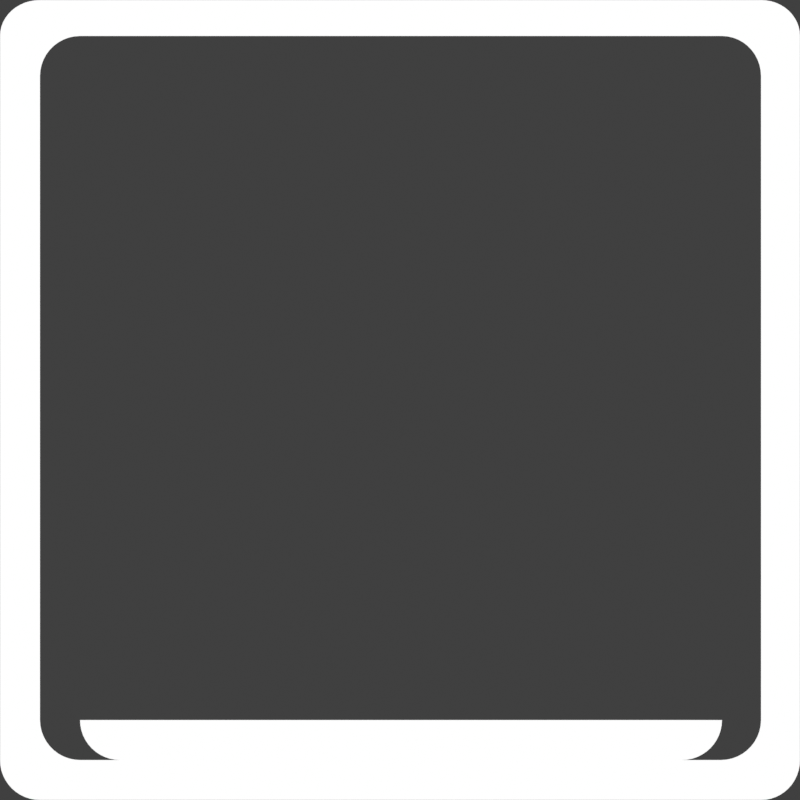 # Source: UI.blend  (saved by Blender 4.2.66; exported with 4.5.12 LTS)
import bpy
from mathutils import Matrix  # noqa: F401  (used for matrix-valued properties, if any)

bpy.ops.wm.read_factory_settings(use_empty=True)
scene = bpy.context.scene
scene.name = 'Scene'

# ---- collections
col_collection = bpy.data.collections.new('Collection'); scene.collection.children.link(col_collection)

# ---- materials (node trees are filled in below, after node groups)
mat_material_001 = bpy.data.materials.new('Material.001')

# ---- material node trees
mat_material_001.use_nodes = True; mat_material_001.node_tree.nodes.clear()
_N = mat_material_001.node_tree.nodes; _L = mat_material_001.node_tree.links
n0 = _N.new('ShaderNodeOutputMaterial'); n0.name = 'Material Output'; n0.location = (300, 300)
n1 = _N.new('ShaderNodeEmission'); n1.name = 'Emission'; n1.location = (10, 300)
_L.new(n1.outputs[0], n0.inputs[0])
n0.is_active_output = True

# ---- world
world_world = bpy.data.worlds.new('World'); scene.world = world_world
world_world.use_nodes = True; world_world.node_tree.nodes.clear()
_N = world_world.node_tree.nodes; _L = world_world.node_tree.links
n0 = _N.new('ShaderNodeOutputWorld'); n0.name = 'World Output'; n0.location = (300, 300)
n1 = _N.new('ShaderNodeBackground'); n1.name = 'Background'; n1.location = (10, 300)
n1.inputs[0].default_value = (0.05088, 0.05088, 0.05088, 1.0)
_L.new(n1.outputs[0], n0.inputs[0])
n0.is_active_output = True
world_world.color = (0.05088, 0.05088, 0.05088)
world_world.sun_shadow_jitter_overblur = 0.0

# ---- cameras
cam_camera_001 = bpy.data.cameras.new('Camera.001')
cam_camera_001.type = 'ORTHO'
cam_camera_001.ortho_scale = 2.0

# ---- meshes
me_plane = bpy.data.meshes.new('Plane')
me_plane.from_pydata([(-2.235e-08, -0.3, 0.0), (-0.1, -0.2, 0.0), (-0.1, 0.1, 0.0), (0.1, -0.2, 0.0), (0.1, 0.1, 0.0), (-0.2, -0.2, 0.0), (-0.2, 0.1, 0.0), (0.2, -0.2, 0.0), (0.2, 0.1, 0.0), (-0.1, 0.2, 0.0), (0.1, 0.2, 0.0), (-0.2, 0.2, 0.0), (0.2, 0.2, 0.0)], [], [(0, 3, 1), (3, 4, 2, 1), (1, 2, 6, 5), (4, 3, 7, 8), (4, 8, 12, 10), (6, 2, 9, 11), (2, 4, 10, 9)])
_uv = me_plane.uv_layers.new(name='UVMap')
_uv.uv.foreach_set('vector', [0.0, 0.0, 0.05, 0.955, 0.05, 0.955, 0.05, 0.955, 0.05, 1.0, 0.05, 1.0, 0.05, 0.955, 0.05, 0.955, 0.05, 1.0, 0.05, 1.0, 0.05, 0.955, 0.05, 1.0, 0.05, 0.955, 0.05, 0.955, 0.05, 1.0, 0.05, 1.0, 0.05, 1.0, 0.05, 1.0, 0.05, 1.0, 0.05, 1.0, 0.05, 1.0, 0.05, 1.0, 0.05, 1.0, 0.05, 1.0, 0.05, 1.0, 0.05, 1.0, 0.05, 1.0])
me_plane.materials.append(mat_material_001)
me_plane.update()
me_plane_001 = bpy.data.meshes.new('Plane.001')
me_plane_001.from_pydata([(-0.8, 1.0, 0.0), (0.805, 1.0, 0.0), (-1.0, -0.7, 0.0), (1.0, -0.7, 0.0), (1.0, 0.91, 0.0), (-1.0, 0.91, 0.0), (-1.0, -0.8, 0.0), (1.0, -0.8, 0.0), (-0.6, 1.0, 0.0), (-0.7, -1.0, 0.0), (-0.7, -0.8, 0.0), (-0.6, 0.91, 0.0), (-0.7, -0.9, 0.0), (0.705, -1.0, 0.0), (0.605, 1.0, 0.0), (0.705, -0.8, 0.0), (0.605, 0.91, 0.0), (0.705, -0.9, 0.0), (0.705, -0.9, 0.0), (-0.7, 1.0, 0.0), (-0.8, -0.8, 0.0), (-0.7, 0.91, 0.0), (0.705, 1.0, 0.0), (0.705, 0.91, 0.0), (-0.9, -1.0, 0.0), (-0.9, -0.7, 0.0), (-0.9, -0.8, 0.0), (0.9025, -1.0, 0.0), (0.9025, 1.0, 0.0), (0.9025, -0.7, 0.0), (0.9025, -0.8, 0.0), (-0.7001, -0.9, 0.0), (-0.7991, -0.8131, 0.0), (-0.7966, -0.8259, 0.0), (-0.7924, -0.8383, 0.0), (-0.7866, -0.85, 0.0), (-0.7793, -0.8609, 0.0), (-0.7707, -0.8707, 0.0), (-0.7609, -0.8793, 0.0), (-0.75, -0.8866, 0.0), (-0.7383, -0.8924, 0.0), (-0.7259, -0.8966, 0.0), (-0.7131, -0.8991, 0.0), (0.805, -0.8001, 0.0), (0.8041, -0.8131, 0.0), (0.8016, -0.8259, 0.0), (0.7974, -0.8383, 0.0), (0.7916, -0.85, 0.0), (0.7843, -0.8609, 0.0), (0.7757, -0.8707, 0.0), (0.7659, -0.8793, 0.0), (0.755, -0.8866, 0.0), (0.7433, -0.8924, 0.0), (0.7309, -0.8966, 0.0), (0.7181, -0.8991, 0.0), (-1.0, -0.9, 0.0), (-0.9131, -0.9991, 0.0), (-0.9259, -0.9966, 0.0), (-0.9383, -0.9924, 0.0), (-0.95, -0.9866, 0.0), (-0.9609, -0.9793, 0.0), (-0.9707, -0.9707, 0.0), (-0.9793, -0.9609, 0.0), (-0.9866, -0.95, 0.0), (-0.9924, -0.9383, 0.0), (-0.9966, -0.9259, 0.0), (-0.9991, -0.9131, 0.0), (1.0, -0.9, 0.0), (0.9992, -0.9131, 0.0), (0.9967, -0.9259, 0.0), (0.9926, -0.9383, 0.0), (0.9869, -0.95, 0.0), (0.9799, -0.9609, 0.0), (0.9715, -0.9707, 0.0), (0.9619, -0.9793, 0.0), (0.9513, -0.9866, 0.0), (0.9398, -0.9924, 0.0), (0.9278, -0.9966, 0.0), (0.9153, -0.9991, 0.0), (-0.9, 1.0, 0.0), (-0.9991, 0.9218, 0.0), (-0.9966, 0.9333, 0.0), (-0.9924, 0.9445, 0.0), (-0.9866, 0.955, 0.0), (-0.9793, 0.9648, 0.0), (-0.9707, 0.9737, 0.0), (-0.9609, 0.9814, 0.0), (-0.95, 0.9879, 0.0), (-0.9383, 0.9932, 0.0), (-0.9259, 0.9969, 0.0), (-0.9131, 0.9992, 0.0), (0.9153, 0.9992, 0.0), (0.9278, 0.9969, 0.0), (0.9398, 0.9932, 0.0), (0.9513, 0.9879, 0.0), (0.9619, 0.9814, 0.0), (0.9715, 0.9737, 0.0), (0.9799, 0.9648, 0.0), (0.9869, 0.955, 0.0), (0.9926, 0.9445, 0.0), (0.9967, 0.9333, 0.0), (0.9992, 0.9218, 0.0), (-1.0, 0.81, 0.0), (-0.9, 0.81, 0.0), (1.0, 0.81, 0.0), (-0.8, 0.91, 0.0), (0.9025, 0.81, 0.0), (0.805, 0.91, 0.0), (-0.8, -1.0, 0.0), (-0.7999, -0.9, 0.0), (0.8025, -0.9, 0.0), (0.8025, -1.0, 0.0), (-0.8, 0.91, 0.0), (-0.9, 0.9999, 0.0), (-0.9999, 0.91, 0.0), (-0.9, 0.8101, 0.0), (-0.8143, 0.911, 0.0), (-0.8282, 0.9137, 0.0), (-0.8415, 0.9182, 0.0), (-0.8541, 0.9243, 0.0), (-0.8655, 0.932, 0.0), (-0.8143, 0.9089, 0.0), (-0.8264, 0.9094, 0.0), (-0.8385, 0.9116, 0.0), (-0.8502, 0.9157, 0.0), (-0.8611, 0.9211, 0.0), (-0.871, 0.9279, 0.0), (-0.8282, 0.9059, 0.0), (-0.8384, 0.9067, 0.0), (-0.8487, 0.909, 0.0), (-0.8587, 0.9128, 0.0), (-0.8681, 0.9177, 0.0), (-0.8767, 0.9237, 0.0), (-0.8415, 0.9009, 0.0), (-0.8499, 0.9024, 0.0), (-0.8586, 0.9051, 0.0), (-0.867, 0.909, 0.0), (-0.875, 0.9136, 0.0), (-0.8825, 0.9191, 0.0), (-0.854, 0.8941, 0.0), (-0.8609, 0.8967, 0.0), (-0.868, 0.9001, 0.0), (-0.875, 0.9042, 0.0), (-0.8818, 0.9089, 0.0), (-0.8884, 0.9141, 0.0), (-0.8654, 0.8855, 0.0), (-0.871, 0.8895, 0.0), (-0.8766, 0.8938, 0.0), (-0.8825, 0.8985, 0.0), (-0.8884, 0.9036, 0.0), (-0.8942, 0.9089, 0.0), (-0.9012, 0.9872, 0.0), (-0.9041, 0.9746, 0.0), (-0.9092, 0.9626, 0.0), (-0.9159, 0.9514, 0.0), (-0.9245, 0.9411, 0.0), (-0.8989, 0.9872, 0.0), (-0.8996, 0.9762, 0.0), (-0.9021, 0.9653, 0.0), (-0.9066, 0.9548, 0.0), (-0.9126, 0.9449, 0.0), (-0.9201, 0.9359, 0.0), (-0.896, 0.9746, 0.0), (-0.897, 0.9654, 0.0), (-0.8996, 0.956, 0.0), (-0.9037, 0.947, 0.0), (-0.909, 0.9385, 0.0), (-0.9156, 0.9307, 0.0), (-0.8909, 0.9626, 0.0), (-0.8927, 0.955, 0.0), (-0.8957, 0.9471, 0.0), (-0.8998, 0.9394, 0.0), (-0.9049, 0.9321, 0.0), (-0.9108, 0.9253, 0.0), (-0.8841, 0.9514, 0.0), (-0.8869, 0.9451, 0.0), (-0.8906, 0.9386, 0.0), (-0.895, 0.9321, 0.0), (-0.9, 0.9258, 0.0), (-0.9056, 0.9198, 0.0), (-0.8755, 0.9411, 0.0), (-0.8797, 0.936, 0.0), (-0.8842, 0.9307, 0.0), (-0.8892, 0.9253, 0.0), (-0.8944, 0.9198, 0.0), (-0.9, 0.9143, 0.0), (-0.9857, 0.9089, 0.0), (-0.9718, 0.9059, 0.0), (-0.9585, 0.9009, 0.0), (-0.946, 0.8941, 0.0), (-0.9346, 0.8855, 0.0), (-0.9857, 0.911, 0.0), (-0.9736, 0.9102, 0.0), (-0.9615, 0.9076, 0.0), (-0.9498, 0.9032, 0.0), (-0.9389, 0.8972, 0.0), (-0.929, 0.8897, 0.0), (-0.9718, 0.9137, 0.0), (-0.9616, 0.9125, 0.0), (-0.9513, 0.9099, 0.0), (-0.9413, 0.9058, 0.0), (-0.9319, 0.9005, 0.0), (-0.9233, 0.894, 0.0), (-0.9585, 0.9182, 0.0), (-0.9501, 0.9164, 0.0), (-0.9414, 0.9134, 0.0), (-0.933, 0.9093, 0.0), (-0.925, 0.9044, 0.0), (-0.9175, 0.8986, 0.0), (-0.9459, 0.9243, 0.0), (-0.9391, 0.9216, 0.0), (-0.932, 0.918, 0.0), (-0.925, 0.9138, 0.0), (-0.9182, 0.909, 0.0), (-0.9117, 0.9036, 0.0), (-0.9346, 0.932, 0.0), (-0.929, 0.9281, 0.0), (-0.9234, 0.9238, 0.0), (-0.9176, 0.9192, 0.0), (-0.9117, 0.9142, 0.0), (-0.9058, 0.9089, 0.0), (-0.8989, 0.8243, 0.0), (-0.8959, 0.8382, 0.0), (-0.8909, 0.8515, 0.0), (-0.8841, 0.864, 0.0), (-0.8755, 0.8754, 0.0), (-0.9011, 0.8243, 0.0), (-0.9004, 0.8364, 0.0), (-0.8979, 0.8485, 0.0), (-0.8934, 0.8601, 0.0), (-0.8874, 0.871, 0.0), (-0.8799, 0.8809, 0.0), (-0.9041, 0.8382, 0.0), (-0.903, 0.8483, 0.0), (-0.9005, 0.8586, 0.0), (-0.8963, 0.8685, 0.0), (-0.891, 0.8779, 0.0), (-0.8844, 0.8863, 0.0), (-0.9091, 0.8515, 0.0), (-0.9074, 0.8598, 0.0), (-0.9043, 0.8684, 0.0), (-0.9002, 0.8767, 0.0), (-0.8952, 0.8847, 0.0), (-0.8892, 0.892, 0.0), (-0.9159, 0.864, 0.0), (-0.9131, 0.8708, 0.0), (-0.9094, 0.8777, 0.0), (-0.905, 0.8846, 0.0), (-0.9, 0.8913, 0.0), (-0.8944, 0.8977, 0.0), (-0.9245, 0.8754, 0.0), (-0.9203, 0.8808, 0.0), (-0.9158, 0.8863, 0.0), (-0.9109, 0.892, 0.0), (-0.9056, 0.8977, 0.0), (-0.9, 0.9033, 0.0), (0.9025, 0.8101, 0.0), (0.9999, 0.91, 0.0), (0.9025, 0.9999, 0.0), (0.8051, 0.91, 0.0), (0.9036, 0.8243, 0.0), (0.9065, 0.8382, 0.0), (0.9114, 0.8515, 0.0), (0.918, 0.8641, 0.0), (0.9264, 0.8754, 0.0), (0.9014, 0.8243, 0.0), (0.9021, 0.8364, 0.0), (0.9046, 0.8485, 0.0), (0.9089, 0.8601, 0.0), (0.9148, 0.871, 0.0), (0.9221, 0.8809, 0.0), (0.8985, 0.8382, 0.0), (0.8995, 0.8483, 0.0), (0.902, 0.8586, 0.0), (0.9061, 0.8685, 0.0), (0.9113, 0.8779, 0.0), (0.9177, 0.8863, 0.0), (0.8936, 0.8515, 0.0), (0.8953, 0.8599, 0.0), (0.8983, 0.8684, 0.0), (0.9023, 0.8767, 0.0), (0.9072, 0.8847, 0.0), (0.913, 0.892, 0.0), (0.887, 0.8641, 0.0), (0.8897, 0.8708, 0.0), (0.8933, 0.8777, 0.0), (0.8976, 0.8846, 0.0), (0.9025, 0.8913, 0.0), (0.9079, 0.8977, 0.0), (0.8786, 0.8754, 0.0), (0.8827, 0.8808, 0.0), (0.8871, 0.8863, 0.0), (0.8919, 0.892, 0.0), (0.8971, 0.8977, 0.0), (0.9025, 0.9033, 0.0), (0.9861, 0.911, 0.0), (0.9725, 0.9137, 0.0), (0.9595, 0.9182, 0.0), (0.9473, 0.9243, 0.0), (0.9362, 0.932, 0.0), (0.9861, 0.9089, 0.0), (0.9742, 0.9094, 0.0), (0.9624, 0.9116, 0.0), (0.9511, 0.9157, 0.0), (0.9404, 0.9211, 0.0), (0.9307, 0.9279, 0.0), (0.9725, 0.9059, 0.0), (0.9626, 0.9067, 0.0), (0.9525, 0.909, 0.0), (0.9428, 0.9128, 0.0), (0.9336, 0.9177, 0.0), (0.9253, 0.9237, 0.0), (0.9595, 0.9009, 0.0), (0.9513, 0.9024, 0.0), (0.9429, 0.9051, 0.0), (0.9347, 0.909, 0.0), (0.9268, 0.9136, 0.0), (0.9196, 0.9191, 0.0), (0.9473, 0.8941, 0.0), (0.9406, 0.8967, 0.0), (0.9337, 0.9001, 0.0), (0.9269, 0.9042, 0.0), (0.9202, 0.9089, 0.0), (0.9139, 0.9141, 0.0), (0.9362, 0.8855, 0.0), (0.9308, 0.8895, 0.0), (0.9253, 0.8938, 0.0), (0.9196, 0.8985, 0.0), (0.9139, 0.9036, 0.0), (0.9081, 0.9089, 0.0), (0.9014, 0.9872, 0.0), (0.8985, 0.9746, 0.0), (0.8936, 0.9626, 0.0), (0.887, 0.9514, 0.0), (0.8786, 0.9411, 0.0), (0.9036, 0.9872, 0.0), (0.9029, 0.9762, 0.0), (0.9004, 0.9653, 0.0), (0.8961, 0.9547, 0.0), (0.8903, 0.9449, 0.0), (0.8829, 0.9359, 0.0), (0.9065, 0.9746, 0.0), (0.9055, 0.9654, 0.0), (0.903, 0.956, 0.0), (0.8989, 0.947, 0.0), (0.8937, 0.9385, 0.0), (0.8873, 0.9307, 0.0), (0.9114, 0.9626, 0.0), (0.9097, 0.955, 0.0), (0.9067, 0.9471, 0.0), (0.9027, 0.9394, 0.0), (0.8978, 0.9321, 0.0), (0.892, 0.9253, 0.0), (0.918, 0.9514, 0.0), (0.9153, 0.9451, 0.0), (0.9117, 0.9386, 0.0), (0.9074, 0.9321, 0.0), (0.9025, 0.9258, 0.0), (0.8971, 0.9198, 0.0), (0.9264, 0.9411, 0.0), (0.9223, 0.936, 0.0), (0.9179, 0.9307, 0.0), (0.9131, 0.9253, 0.0), (0.9079, 0.9198, 0.0), (0.9025, 0.9143, 0.0), (0.8189, 0.9089, 0.0), (0.8325, 0.9059, 0.0), (0.8455, 0.9009, 0.0), (0.8577, 0.8941, 0.0), (0.8688, 0.8855, 0.0), (0.8189, 0.911, 0.0), (0.8308, 0.9102, 0.0), (0.8426, 0.9076, 0.0), (0.8539, 0.9032, 0.0), (0.8646, 0.8972, 0.0), (0.8743, 0.8897, 0.0), (0.8325, 0.9137, 0.0), (0.8424, 0.9125, 0.0), (0.8525, 0.9099, 0.0), (0.8622, 0.9058, 0.0), (0.8714, 0.9005, 0.0), (0.8797, 0.894, 0.0), (0.8455, 0.9182, 0.0), (0.8537, 0.9164, 0.0), (0.8621, 0.9134, 0.0), (0.8703, 0.9093, 0.0), (0.8782, 0.9044, 0.0), (0.8854, 0.8986, 0.0), (0.8577, 0.9243, 0.0), (0.8644, 0.9216, 0.0), (0.8713, 0.918, 0.0), (0.8781, 0.9138, 0.0), (0.8848, 0.909, 0.0), (0.8911, 0.9036, 0.0), (0.8688, 0.932, 0.0), (0.8742, 0.9281, 0.0), (0.8797, 0.9238, 0.0), (0.8854, 0.9192, 0.0), (0.8911, 0.9141, 0.0), (0.8969, 0.9089, 0.0), (-0.9, -0.8001, 0.0), (-0.9999, -0.9, 0.0), (-0.9, -0.9999, 0.0), (-0.8, -0.9, 0.0), (-0.9011, -0.8143, 0.0), (-0.9041, -0.8282, 0.0), (-0.9091, -0.8415, 0.0), (-0.9159, -0.8541, 0.0), (-0.9245, -0.8655, 0.0), (-0.8989, -0.8143, 0.0), (-0.8996, -0.8264, 0.0), (-0.9021, -0.8385, 0.0), (-0.9066, -0.8502, 0.0), (-0.9125, -0.8611, 0.0), (-0.9201, -0.871, 0.0), (-0.8959, -0.8282, 0.0), (-0.897, -0.8384, 0.0), (-0.8995, -0.8487, 0.0), (-0.9036, -0.8587, 0.0), (-0.909, -0.8681, 0.0), (-0.9156, -0.8767, 0.0), (-0.8908, -0.8415, 0.0), (-0.8926, -0.8499, 0.0), (-0.8956, -0.8586, 0.0), (-0.8998, -0.867, 0.0), (-0.9048, -0.875, 0.0), (-0.9108, -0.8825, 0.0), (-0.884, -0.854, 0.0), (-0.8869, -0.8609, 0.0), (-0.8905, -0.868, 0.0), (-0.8949, -0.875, 0.0), (-0.8999, -0.8818, 0.0), (-0.9055, -0.8884, 0.0), (-0.8755, -0.8654, 0.0), (-0.8796, -0.871, 0.0), (-0.8842, -0.8766, 0.0), (-0.8891, -0.8825, 0.0), (-0.8944, -0.8883, 0.0), (-0.9, -0.8942, 0.0), (-0.9857, -0.9012, 0.0), (-0.9718, -0.9041, 0.0), (-0.9585, -0.9092, 0.0), (-0.9459, -0.916, 0.0), (-0.9345, -0.9245, 0.0), (-0.9857, -0.8989, 0.0), (-0.9736, -0.8996, 0.0), (-0.9614, -0.9021, 0.0), (-0.9498, -0.9066, 0.0), (-0.9389, -0.9126, 0.0), (-0.9289, -0.9201, 0.0), (-0.9718, -0.8959, 0.0), (-0.9616, -0.897, 0.0), (-0.9513, -0.8996, 0.0), (-0.9413, -0.9037, 0.0), (-0.9319, -0.909, 0.0), (-0.9233, -0.9157, 0.0), (-0.9585, -0.8909, 0.0), (-0.95, -0.8927, 0.0), (-0.9414, -0.8957, 0.0), (-0.933, -0.8998, 0.0), (-0.9249, -0.9049, 0.0), (-0.9175, -0.9108, 0.0), (-0.9459, -0.8841, 0.0), (-0.9391, -0.8869, 0.0), (-0.932, -0.8906, 0.0), (-0.925, -0.895, 0.0), (-0.9181, -0.9, 0.0), (-0.9116, -0.9056, 0.0), (-0.9345, -0.8755, 0.0), (-0.929, -0.8797, 0.0), (-0.9233, -0.8842, 0.0), (-0.9175, -0.8892, 0.0), (-0.9116, -0.8944, 0.0), (-0.9057, -0.9, 0.0), (-0.8989, -0.9857, 0.0), (-0.8959, -0.9718, 0.0), (-0.8908, -0.9585, 0.0), (-0.884, -0.946, 0.0), (-0.8755, -0.9346, 0.0), (-0.9011, -0.9857, 0.0), (-0.9004, -0.9736, 0.0), (-0.8979, -0.9615, 0.0), (-0.8934, -0.9498, 0.0), (-0.8874, -0.9389, 0.0), (-0.8799, -0.929, 0.0), (-0.9041, -0.9718, 0.0), (-0.903, -0.9616, 0.0), (-0.9004, -0.9513, 0.0), (-0.8963, -0.9413, 0.0), (-0.8909, -0.9319, 0.0), (-0.8843, -0.9233, 0.0), (-0.9091, -0.9585, 0.0), (-0.9073, -0.9501, 0.0), (-0.9043, -0.9414, 0.0), (-0.9002, -0.933, 0.0), (-0.8951, -0.925, 0.0), (-0.8892, -0.9175, 0.0), (-0.9159, -0.946, 0.0), (-0.9131, -0.9391, 0.0), (-0.9094, -0.932, 0.0), (-0.905, -0.925, 0.0), (-0.9, -0.9182, 0.0), (-0.8944, -0.9117, 0.0), (-0.9245, -0.9346, 0.0), (-0.9203, -0.929, 0.0), (-0.9158, -0.9234, 0.0), (-0.9108, -0.9176, 0.0), (-0.9055, -0.9117, 0.0), (-0.9, -0.9058, 0.0), (-0.8142, -0.8989, 0.0), (-0.8282, -0.8959, 0.0), (-0.8415, -0.8909, 0.0), (-0.854, -0.8841, 0.0), (-0.8654, -0.8755, 0.0), (-0.8142, -0.9011, 0.0), (-0.8264, -0.9004, 0.0), (-0.8385, -0.8979, 0.0), (-0.8501, -0.8934, 0.0), (-0.8611, -0.8874, 0.0), (-0.871, -0.8799, 0.0), (-0.8282, -0.9041, 0.0), (-0.8384, -0.903, 0.0), (-0.8487, -0.9005, 0.0), (-0.8587, -0.8963, 0.0), (-0.8681, -0.891, 0.0), (-0.8766, -0.8844, 0.0), (-0.8415, -0.9091, 0.0), (-0.8499, -0.9074, 0.0), (-0.8585, -0.9043, 0.0), (-0.867, -0.9002, 0.0), (-0.875, -0.8952, 0.0), (-0.8824, -0.8892, 0.0), (-0.854, -0.9159, 0.0), (-0.8608, -0.9131, 0.0), (-0.8679, -0.9094, 0.0), (-0.875, -0.905, 0.0), (-0.8818, -0.9, 0.0), (-0.8883, -0.8944, 0.0), (-0.8654, -0.9245, 0.0), (-0.8709, -0.9203, 0.0), (-0.8766, -0.9158, 0.0), (-0.8824, -0.9109, 0.0), (-0.8883, -0.9056, 0.0), (-0.8942, -0.9, 0.0), (0.8026, -0.9, 0.0), (0.9025, -0.9999, 0.0), (0.9999, -0.9, 0.0), (0.9025, -0.8001, 0.0), (0.8168, -0.9011, 0.0), (0.8307, -0.9041, 0.0), (0.844, -0.9091, 0.0), (0.8565, -0.9159, 0.0), (0.8679, -0.9245, 0.0), (0.8168, -0.8989, 0.0), (0.8289, -0.8996, 0.0), (0.841, -0.9021, 0.0), (0.8527, -0.9066, 0.0), (0.8636, -0.9126, 0.0), (0.8735, -0.9201, 0.0), (0.8307, -0.8959, 0.0), (0.8409, -0.897, 0.0), (0.8512, -0.8995, 0.0), (0.8612, -0.9037, 0.0), (0.8705, -0.909, 0.0), (0.8791, -0.9156, 0.0), (0.844, -0.8909, 0.0), (0.8524, -0.8926, 0.0), (0.861, -0.8957, 0.0), (0.8694, -0.8998, 0.0), (0.8774, -0.9049, 0.0), (0.8848, -0.9108, 0.0), (0.8565, -0.8841, 0.0), (0.8634, -0.8869, 0.0), (0.8704, -0.8906, 0.0), (0.8774, -0.895, 0.0), (0.8842, -0.9, 0.0), (0.8907, -0.9056, 0.0), (0.8679, -0.8755, 0.0), (0.8734, -0.8797, 0.0), (0.8791, -0.8842, 0.0), (0.8848, -0.8891, 0.0), (0.8907, -0.8944, 0.0), (0.8965, -0.9, 0.0), (0.9036, -0.9857, 0.0), (0.9065, -0.9718, 0.0), (0.9114, -0.9585, 0.0), (0.918, -0.946, 0.0), (0.9264, -0.9346, 0.0), (0.9014, -0.9857, 0.0), (0.9021, -0.9736, 0.0), (0.9045, -0.9615, 0.0), (0.9088, -0.9498, 0.0), (0.9147, -0.9389, 0.0), (0.9221, -0.929, 0.0), (0.8984, -0.9718, 0.0), (0.8994, -0.9616, 0.0), (0.9019, -0.9513, 0.0), (0.9059, -0.9413, 0.0), (0.9112, -0.9319, 0.0), (0.9176, -0.9233, 0.0), (0.8934, -0.9585, 0.0), (0.8951, -0.9501, 0.0), (0.898, -0.9414, 0.0), (0.9021, -0.933, 0.0), (0.907, -0.925, 0.0), (0.9129, -0.9176, 0.0), (0.8866, -0.946, 0.0), (0.8893, -0.9391, 0.0), (0.8929, -0.932, 0.0), (0.8973, -0.925, 0.0), (0.9022, -0.9182, 0.0), (0.9077, -0.9117, 0.0), (0.878, -0.9346, 0.0), (0.8821, -0.929, 0.0), (0.8866, -0.9234, 0.0), (0.8915, -0.9176, 0.0), (0.8967, -0.9117, 0.0), (0.9022, -0.9058, 0.0), (0.9861, -0.8989, 0.0), (0.9725, -0.8959, 0.0), (0.9595, -0.8909, 0.0), (0.9473, -0.8841, 0.0), (0.9362, -0.8755, 0.0), (0.9861, -0.9012, 0.0), (0.9742, -0.9004, 0.0), (0.9624, -0.8979, 0.0), (0.951, -0.8935, 0.0), (0.9404, -0.8875, 0.0), (0.9307, -0.8799, 0.0), (0.9725, -0.9041, 0.0), (0.9625, -0.9031, 0.0), (0.9525, -0.9005, 0.0), (0.9427, -0.8964, 0.0), (0.9335, -0.891, 0.0), (0.9252, -0.8844, 0.0), (0.9595, -0.9092, 0.0), (0.9513, -0.9074, 0.0), (0.9429, -0.9044, 0.0), (0.9346, -0.9002, 0.0), (0.9267, -0.8952, 0.0), (0.9195, -0.8892, 0.0), (0.9473, -0.9159, 0.0), (0.9406, -0.9131, 0.0), (0.9337, -0.9095, 0.0), (0.9268, -0.905, 0.0), (0.9201, -0.9, 0.0), (0.9137, -0.8945, 0.0), (0.9362, -0.9245, 0.0), (0.9308, -0.9204, 0.0), (0.9252, -0.9158, 0.0), (0.9195, -0.9109, 0.0), (0.9137, -0.9056, 0.0), (0.9079, -0.9, 0.0), (0.9014, -0.8143, 0.0), (0.8984, -0.8282, 0.0), (0.8934, -0.8415, 0.0), (0.8866, -0.854, 0.0), (0.878, -0.8654, 0.0), (0.9036, -0.8143, 0.0), (0.9028, -0.8264, 0.0), (0.9003, -0.8385, 0.0), (0.8959, -0.8502, 0.0), (0.8899, -0.8611, 0.0), (0.8823, -0.871, 0.0), (0.9065, -0.8282, 0.0), (0.9054, -0.8384, 0.0), (0.9028, -0.8487, 0.0), (0.8987, -0.8587, 0.0), (0.8934, -0.8681, 0.0), (0.8868, -0.8767, 0.0), (0.9114, -0.8415, 0.0), (0.9096, -0.8499, 0.0), (0.9066, -0.8586, 0.0), (0.9025, -0.867, 0.0), (0.8975, -0.875, 0.0), (0.8916, -0.8825, 0.0), (0.918, -0.8541, 0.0), (0.9152, -0.8609, 0.0), (0.9116, -0.868, 0.0), (0.9072, -0.875, 0.0), (0.9023, -0.8818, 0.0), (0.8967, -0.8884, 0.0), (0.9264, -0.8655, 0.0), (0.9223, -0.871, 0.0), (0.9178, -0.8767, 0.0), (0.9129, -0.8825, 0.0), (0.9077, -0.8884, 0.0), (0.9022, -0.8942, 0.0)], [], [(108, 9, 12, 109), (24, 108, 109, 403, 514, 520, 526, 532, 538, 478, 477, 476, 475, 474, 402), (30, 7, 3, 29), (0, 105, 21, 19), (1, 107, 259, 370, 376, 382, 388, 394, 334, 333, 332, 331, 330, 258, 28), (106, 104, 4, 257, 300, 306, 312, 318, 324, 264, 263, 262, 261, 260, 256), (6, 26, 25, 2), (258, 335, 341, 347, 353, 359, 299, 298, 297, 296, 295, 257, 4, 101, 100, 99, 98, 97, 96, 95, 94, 93, 92, 91, 28), (17, 54, 53, 52, 51, 50, 49, 48, 47, 46, 45, 44, 43, 15), (21, 11, 8, 19), (9, 13, 18, 12), (12, 18, 17, 31), (31, 17, 15, 10), (11, 16, 14, 8), (545, 588, 594, 600, 606, 612, 552, 551, 550, 549, 548, 544, 110, 111, 27), (105, 0, 79, 113, 156, 162, 168, 174, 180, 120, 119, 118, 117, 116, 112), (107, 1, 22, 23), (547, 658, 664, 670, 676, 682, 622, 621, 620, 619, 618, 546, 67, 7, 30), (16, 23, 22, 14), (20, 32, 33, 34, 35, 36, 37, 38, 39, 40, 41, 42, 31, 10), (55, 401, 444, 450, 456, 462, 468, 408, 407, 406, 405, 404, 400, 26, 6), (102, 103, 115, 226, 232, 238, 244, 250, 190, 189, 188, 187, 186, 114, 5), (2, 25, 103, 102), (110, 18, 13, 111), (29, 3, 104, 106), (55, 66, 65, 64, 63, 62, 61, 60, 59, 58, 57, 56, 24, 402, 479, 485, 491, 497, 503, 443, 442, 441, 440, 439, 401), (67, 546, 623, 629, 635, 641, 647, 587, 586, 585, 584, 583, 545, 27, 78, 77, 76, 75, 74, 73, 72, 71, 70, 69, 68), (112, 116, 122, 121), (116, 117, 123, 122), (117, 118, 124, 123), (118, 119, 125, 124), (119, 120, 126, 125), (120, 180, 181, 126), (121, 122, 128, 127), (122, 123, 129, 128), (123, 124, 130, 129), (124, 125, 131, 130), (125, 126, 132, 131), (126, 181, 182, 132), (127, 128, 134, 133), (128, 129, 135, 134), (129, 130, 136, 135), (130, 131, 137, 136), (131, 132, 138, 137), (132, 182, 183, 138), (133, 134, 140, 139), (134, 135, 141, 140), (135, 136, 142, 141), (136, 137, 143, 142), (137, 138, 144, 143), (138, 183, 184, 144), (139, 140, 146, 145), (140, 141, 147, 146), (141, 142, 148, 147), (142, 143, 149, 148), (143, 144, 150, 149), (144, 184, 185, 150), (113, 151, 157, 156), (151, 152, 158, 157), (152, 153, 159, 158), (153, 154, 160, 159), (154, 155, 161, 160), (155, 215, 216, 161), (156, 157, 163, 162), (157, 158, 164, 163), (158, 159, 165, 164), (159, 160, 166, 165), (160, 161, 167, 166), (161, 216, 217, 167), (162, 163, 169, 168), (163, 164, 170, 169), (164, 165, 171, 170), (165, 166, 172, 171), (166, 167, 173, 172), (167, 217, 218, 173), (168, 169, 175, 174), (169, 170, 176, 175), (170, 171, 177, 176), (171, 172, 178, 177), (172, 173, 179, 178), (173, 218, 219, 179), (174, 175, 181, 180), (175, 176, 182, 181), (176, 177, 183, 182), (177, 178, 184, 183), (178, 179, 185, 184), (179, 219, 220, 185), (114, 186, 192, 191), (186, 187, 193, 192), (187, 188, 194, 193), (188, 189, 195, 194), (189, 190, 196, 195), (190, 250, 251, 196), (191, 192, 198, 197), (192, 193, 199, 198), (193, 194, 200, 199), (194, 195, 201, 200), (195, 196, 202, 201), (196, 251, 252, 202), (197, 198, 204, 203), (198, 199, 205, 204), (199, 200, 206, 205), (200, 201, 207, 206), (201, 202, 208, 207), (202, 252, 253, 208), (203, 204, 210, 209), (204, 205, 211, 210), (205, 206, 212, 211), (206, 207, 213, 212), (207, 208, 214, 213), (208, 253, 254, 214), (209, 210, 216, 215), (210, 211, 217, 216), (211, 212, 218, 217), (212, 213, 219, 218), (213, 214, 220, 219), (214, 254, 255, 220), (115, 221, 227, 226), (221, 222, 228, 227), (222, 223, 229, 228), (223, 224, 230, 229), (224, 225, 231, 230), (225, 145, 146, 231), (226, 227, 233, 232), (227, 228, 234, 233), (228, 229, 235, 234), (229, 230, 236, 235), (230, 231, 237, 236), (231, 146, 147, 237), (232, 233, 239, 238), (233, 234, 240, 239), (234, 235, 241, 240), (235, 236, 242, 241), (236, 237, 243, 242), (237, 147, 148, 243), (238, 239, 245, 244), (239, 240, 246, 245), (240, 241, 247, 246), (241, 242, 248, 247), (242, 243, 249, 248), (243, 148, 149, 249), (244, 245, 251, 250), (245, 246, 252, 251), (246, 247, 253, 252), (247, 248, 254, 253), (248, 249, 255, 254), (249, 149, 150, 255), (150, 185, 220, 255), (256, 260, 266, 265), (260, 261, 267, 266), (261, 262, 268, 267), (262, 263, 269, 268), (263, 264, 270, 269), (264, 324, 325, 270), (265, 266, 272, 271), (266, 267, 273, 272), (267, 268, 274, 273), (268, 269, 275, 274), (269, 270, 276, 275), (270, 325, 326, 276), (271, 272, 278, 277), (272, 273, 279, 278), (273, 274, 280, 279), (274, 275, 281, 280), (275, 276, 282, 281), (276, 326, 327, 282), (277, 278, 284, 283), (278, 279, 285, 284), (279, 280, 286, 285), (280, 281, 287, 286), (281, 282, 288, 287), (282, 327, 328, 288), (283, 284, 290, 289), (284, 285, 291, 290), (285, 286, 292, 291), (286, 287, 293, 292), (287, 288, 294, 293), (288, 328, 329, 294), (257, 295, 301, 300), (295, 296, 302, 301), (296, 297, 303, 302), (297, 298, 304, 303), (298, 299, 305, 304), (299, 359, 360, 305), (300, 301, 307, 306), (301, 302, 308, 307), (302, 303, 309, 308), (303, 304, 310, 309), (304, 305, 311, 310), (305, 360, 361, 311), (306, 307, 313, 312), (307, 308, 314, 313), (308, 309, 315, 314), (309, 310, 316, 315), (310, 311, 317, 316), (311, 361, 362, 317), (312, 313, 319, 318), (313, 314, 320, 319), (314, 315, 321, 320), (315, 316, 322, 321), (316, 317, 323, 322), (317, 362, 363, 323), (318, 319, 325, 324), (319, 320, 326, 325), (320, 321, 327, 326), (321, 322, 328, 327), (322, 323, 329, 328), (323, 363, 364, 329), (258, 330, 336, 335), (330, 331, 337, 336), (331, 332, 338, 337), (332, 333, 339, 338), (333, 334, 340, 339), (334, 394, 395, 340), (335, 336, 342, 341), (336, 337, 343, 342), (337, 338, 344, 343), (338, 339, 345, 344), (339, 340, 346, 345), (340, 395, 396, 346), (341, 342, 348, 347), (342, 343, 349, 348), (343, 344, 350, 349), (344, 345, 351, 350), (345, 346, 352, 351), (346, 396, 397, 352), (347, 348, 354, 353), (348, 349, 355, 354), (349, 350, 356, 355), (350, 351, 357, 356), (351, 352, 358, 357), (352, 397, 398, 358), (353, 354, 360, 359), (354, 355, 361, 360), (355, 356, 362, 361), (356, 357, 363, 362), (357, 358, 364, 363), (358, 398, 399, 364), (259, 365, 371, 370), (365, 366, 372, 371), (366, 367, 373, 372), (367, 368, 374, 373), (368, 369, 375, 374), (369, 289, 290, 375), (370, 371, 377, 376), (371, 372, 378, 377), (372, 373, 379, 378), (373, 374, 380, 379), (374, 375, 381, 380), (375, 290, 291, 381), (376, 377, 383, 382), (377, 378, 384, 383), (378, 379, 385, 384), (379, 380, 386, 385), (380, 381, 387, 386), (381, 291, 292, 387), (382, 383, 389, 388), (383, 384, 390, 389), (384, 385, 391, 390), (385, 386, 392, 391), (386, 387, 393, 392), (387, 292, 293, 393), (388, 389, 395, 394), (389, 390, 396, 395), (390, 391, 397, 396), (391, 392, 398, 397), (392, 393, 399, 398), (393, 293, 294, 399), (294, 329, 364, 399), (400, 404, 410, 409), (404, 405, 411, 410), (405, 406, 412, 411), (406, 407, 413, 412), (407, 408, 414, 413), (408, 468, 469, 414), (409, 410, 416, 415), (410, 411, 417, 416), (411, 412, 418, 417), (412, 413, 419, 418), (413, 414, 420, 419), (414, 469, 470, 420), (415, 416, 422, 421), (416, 417, 423, 422), (417, 418, 424, 423), (418, 419, 425, 424), (419, 420, 426, 425), (420, 470, 471, 426), (421, 422, 428, 427), (422, 423, 429, 428), (423, 424, 430, 429), (424, 425, 431, 430), (425, 426, 432, 431), (426, 471, 472, 432), (427, 428, 434, 433), (428, 429, 435, 434), (429, 430, 436, 435), (430, 431, 437, 436), (431, 432, 438, 437), (432, 472, 473, 438), (401, 439, 445, 444), (439, 440, 446, 445), (440, 441, 447, 446), (441, 442, 448, 447), (442, 443, 449, 448), (443, 503, 504, 449), (444, 445, 451, 450), (445, 446, 452, 451), (446, 447, 453, 452), (447, 448, 454, 453), (448, 449, 455, 454), (449, 504, 505, 455), (450, 451, 457, 456), (451, 452, 458, 457), (452, 453, 459, 458), (453, 454, 460, 459), (454, 455, 461, 460), (455, 505, 506, 461), (456, 457, 463, 462), (457, 458, 464, 463), (458, 459, 465, 464), (459, 460, 466, 465), (460, 461, 467, 466), (461, 506, 507, 467), (462, 463, 469, 468), (463, 464, 470, 469), (464, 465, 471, 470), (465, 466, 472, 471), (466, 467, 473, 472), (467, 507, 508, 473), (402, 474, 480, 479), (474, 475, 481, 480), (475, 476, 482, 481), (476, 477, 483, 482), (477, 478, 484, 483), (478, 538, 539, 484), (479, 480, 486, 485), (480, 481, 487, 486), (481, 482, 488, 487), (482, 483, 489, 488), (483, 484, 490, 489), (484, 539, 540, 490), (485, 486, 492, 491), (486, 487, 493, 492), (487, 488, 494, 493), (488, 489, 495, 494), (489, 490, 496, 495), (490, 540, 541, 496), (491, 492, 498, 497), (492, 493, 499, 498), (493, 494, 500, 499), (494, 495, 501, 500), (495, 496, 502, 501), (496, 541, 542, 502), (497, 498, 504, 503), (498, 499, 505, 504), (499, 500, 506, 505), (500, 501, 507, 506), (501, 502, 508, 507), (502, 542, 543, 508), (403, 509, 515, 514), (509, 510, 516, 515), (510, 511, 517, 516), (511, 512, 518, 517), (512, 513, 519, 518), (513, 433, 434, 519), (514, 515, 521, 520), (515, 516, 522, 521), (516, 517, 523, 522), (517, 518, 524, 523), (518, 519, 525, 524), (519, 434, 435, 525), (520, 521, 527, 526), (521, 522, 528, 527), (522, 523, 529, 528), (523, 524, 530, 529), (524, 525, 531, 530), (525, 435, 436, 531), (526, 527, 533, 532), (527, 528, 534, 533), (528, 529, 535, 534), (529, 530, 536, 535), (530, 531, 537, 536), (531, 436, 437, 537), (532, 533, 539, 538), (533, 534, 540, 539), (534, 535, 541, 540), (535, 536, 542, 541), (536, 537, 543, 542), (537, 437, 438, 543), (438, 473, 508, 543), (544, 548, 554, 553), (548, 549, 555, 554), (549, 550, 556, 555), (550, 551, 557, 556), (551, 552, 558, 557), (552, 612, 613, 558), (553, 554, 560, 559), (554, 555, 561, 560), (555, 556, 562, 561), (556, 557, 563, 562), (557, 558, 564, 563), (558, 613, 614, 564), (559, 560, 566, 565), (560, 561, 567, 566), (561, 562, 568, 567), (562, 563, 569, 568), (563, 564, 570, 569), (564, 614, 615, 570), (565, 566, 572, 571), (566, 567, 573, 572), (567, 568, 574, 573), (568, 569, 575, 574), (569, 570, 576, 575), (570, 615, 616, 576), (571, 572, 578, 577), (572, 573, 579, 578), (573, 574, 580, 579), (574, 575, 581, 580), (575, 576, 582, 581), (576, 616, 617, 582), (545, 583, 589, 588), (583, 584, 590, 589), (584, 585, 591, 590), (585, 586, 592, 591), (586, 587, 593, 592), (587, 647, 648, 593), (588, 589, 595, 594), (589, 590, 596, 595), (590, 591, 597, 596), (591, 592, 598, 597), (592, 593, 599, 598), (593, 648, 649, 599), (594, 595, 601, 600), (595, 596, 602, 601), (596, 597, 603, 602), (597, 598, 604, 603), (598, 599, 605, 604), (599, 649, 650, 605), (600, 601, 607, 606), (601, 602, 608, 607), (602, 603, 609, 608), (603, 604, 610, 609), (604, 605, 611, 610), (605, 650, 651, 611), (606, 607, 613, 612), (607, 608, 614, 613), (608, 609, 615, 614), (609, 610, 616, 615), (610, 611, 617, 616), (611, 651, 652, 617), (546, 618, 624, 623), (618, 619, 625, 624), (619, 620, 626, 625), (620, 621, 627, 626), (621, 622, 628, 627), (622, 682, 683, 628), (623, 624, 630, 629), (624, 625, 631, 630), (625, 626, 632, 631), (626, 627, 633, 632), (627, 628, 634, 633), (628, 683, 684, 634), (629, 630, 636, 635), (630, 631, 637, 636), (631, 632, 638, 637), (632, 633, 639, 638), (633, 634, 640, 639), (634, 684, 685, 640), (635, 636, 642, 641), (636, 637, 643, 642), (637, 638, 644, 643), (638, 639, 645, 644), (639, 640, 646, 645), (640, 685, 686, 646), (641, 642, 648, 647), (642, 643, 649, 648), (643, 644, 650, 649), (644, 645, 651, 650), (645, 646, 652, 651), (646, 686, 687, 652), (547, 653, 659, 658), (653, 654, 660, 659), (654, 655, 661, 660), (655, 656, 662, 661), (656, 657, 663, 662), (657, 577, 578, 663), (658, 659, 665, 664), (659, 660, 666, 665), (660, 661, 667, 666), (661, 662, 668, 667), (662, 663, 669, 668), (663, 578, 579, 669), (664, 665, 671, 670), (665, 666, 672, 671), (666, 667, 673, 672), (667, 668, 674, 673), (668, 669, 675, 674), (669, 579, 580, 675), (670, 671, 677, 676), (671, 672, 678, 677), (672, 673, 679, 678), (673, 674, 680, 679), (674, 675, 681, 680), (675, 580, 581, 681), (676, 677, 683, 682), (677, 678, 684, 683), (678, 679, 685, 684), (679, 680, 686, 685), (680, 681, 687, 686), (681, 581, 582, 687), (582, 617, 652, 687), (5, 114, 191, 197, 203, 209, 215, 155, 154, 153, 152, 151, 113, 79, 90, 89, 88, 87, 86, 85, 84, 83, 82, 81, 80)])
_uv = me_plane_001.uv_layers.new(name='UVMap')
_uv.uv.foreach_set('vector', [0.0, 0.0, 0.05, 0.0, 0.05, 0.0, 0.0, 0.0, 0.0, 0.0, 0.0, 0.0, 0.0, 0.0, 0.0, 0.0, 0.0, 0.0, 0.0, 0.0, 0.0, 0.0, 0.0, 0.0, 0.0, 0.0, 0.0, 0.0, 0.0, 0.0, 0.0, 0.0, 0.0, 0.0, 0.0, 0.0, 0.0, 0.0, 0.9762, 0.1, 1.0, 0.1, 1.0, 0.1, 0.9762, 0.1, 0.0, 0.0, 0.0, 0.0, 0.05, 0.955, 0.05, 1.0, 0.0, 0.0, 0.0, 0.0, 0.0005007, 0.0004898, 0.1392, 0.1364, 0.2753, 0.27, 0.4055, 0.3985, 0.5277, 0.52, 0.6389, 0.6319, 0.7373, 0.7327, 0.8208, 0.8202, 0.8871, 0.8919, 0.9364, 0.9472, 0.9652, 0.9824, 0.9762, 1.0, 0.9762, 1.0, 0.9762, 0.955, 1.0, 0.955, 1.0, 0.955, 1.0, 0.955, 0.9966, 0.955, 0.9933, 0.955, 0.9901, 0.955, 0.9872, 0.955, 0.9845, 0.955, 0.9821, 0.955, 0.98, 0.955, 0.9784, 0.955, 0.9772, 0.955, 0.9765, 0.955, 0.9762, 0.955, 0.0, 0.1, 0.025, 0.1, 0.025, 0.1, 0.0, 0.1, 0.9762, 1.0, 0.9765, 0.9936, 0.9772, 0.9873, 0.9784, 0.9813, 0.98, 0.9757, 0.9821, 0.9706, 0.9845, 0.966, 0.9872, 0.9622, 0.9901, 0.9591, 0.9933, 0.9569, 0.9966, 0.9555, 1.0, 0.955, 1.0, 0.955, 0.9998, 0.9609, 0.9992, 0.9667, 0.9982, 0.9722, 0.9968, 0.9775, 0.9951, 0.9824, 0.993, 0.9868, 0.9907, 0.9907, 0.9881, 0.994, 0.9853, 0.9966, 0.9824, 0.9985, 0.9794, 0.9996, 0.9762, 1.0, 0.9525, 0.1, 0.9525, 0.1, 0.9525, 0.1, 0.9525, 0.1, 0.9525, 0.1, 0.9525, 0.1, 0.9525, 0.1, 0.9525, 0.1, 0.9525, 0.1, 0.9525, 0.1, 0.9525, 0.1, 0.9525, 0.1, 0.9525, 0.1, 0.9525, 0.1, 0.05, 0.955, 0.05, 0.955, 0.05, 1.0, 0.05, 1.0, 0.05, 0.0, 0.9525, 0.0, 0.9525, 0.0, 0.05, 0.0, 0.05, 0.0, 0.9525, 0.0, 0.9525, 0.1, 0.05, 0.1, 0.05, 0.1, 0.9525, 0.1, 0.9525, 0.1, 0.05, 0.1, 0.05, 0.955, 0.9525, 0.955, 0.9525, 1.0, 0.05, 1.0, 0.0, 0.0, 0.0, 0.0, 0.0, 0.0, 0.0, 0.0, 0.0, 0.0, 0.0, 0.0, 0.0, 0.0, 0.0, 0.0, 0.0, 0.0, 0.0, 0.0, 0.0, 0.0, 0.0, 0.0, 0.0, 0.0, 0.0, 0.0, 0.0, 0.0, 0.0, 0.0, 0.0, 0.0, 0.025, 1.0, 0.025, 1.0, 0.02472, 0.9824, 0.02398, 0.9472, 0.02272, 0.8919, 0.02102, 0.8203, 0.01888, 0.7327, 0.01636, 0.632, 0.01352, 0.5201, 0.01038, 0.3985, 0.007051, 0.2701, 0.003565, 0.1364, 1.25e-05, 0.0004775, 0.0, 0.0, 0.0, 0.0, 0.9525, 1.0, 0.9525, 0.955, 0.9758, 0.09995, 0.8372, 0.08574, 0.7015, 0.0718, 0.572, 0.05847, 0.4503, 0.04594, 0.3395, 0.03455, 0.2411, 0.02448, 0.1572, 0.01592, 0.09032, 0.009129, 0.04048, 0.004086, 0.01126, 0.001135, 0.0, 0.0, 0.0, 0.0, 1.0, 0.1, 0.9762, 0.1, 0.9525, 0.955, 0.9525, 0.955, 0.9525, 1.0, 0.9525, 1.0, 0.05, 0.1, 0.05, 0.1, 0.05, 0.1, 0.05, 0.1, 0.05, 0.1, 0.05, 0.1, 0.05, 0.1, 0.05, 0.1, 0.05, 0.1, 0.05, 0.1, 0.05, 0.1, 0.05, 0.1, 0.05, 0.1, 0.05, 0.1, 0.0, 0.0, 1.25e-05, 0.0, 0.003564, 0.001135, 0.007049, 0.004086, 0.01038, 0.009131, 0.01351, 0.01592, 0.01636, 0.02448, 0.01888, 0.03456, 0.02102, 0.04595, 0.02272, 0.05847, 0.02398, 0.0718, 0.02472, 0.08574, 0.025, 0.09995, 0.025, 0.1, 0.0, 0.1, 0.0, 0.955, 0.025, 0.955, 0.025, 0.955, 0.02472, 0.955, 0.02398, 0.955, 0.02272, 0.955, 0.02102, 0.955, 0.01888, 0.955, 0.01636, 0.955, 0.01351, 0.955, 0.01038, 0.955, 0.00705, 0.955, 0.003564, 0.955, 1.25e-05, 0.955, 0.0, 0.955, 0.0, 0.1, 0.025, 0.1, 0.025, 0.955, 0.0, 0.955, 0.0, 0.0, 0.9525, 0.0, 0.9525, 0.0, 0.0, 0.0, 0.9762, 0.1, 1.0, 0.1, 1.0, 0.955, 0.9762, 0.955, 0.0, 0.0, 0.0002138, 0.0, 0.0008514, 0.0, 0.001902, 0.0, 0.003348, 0.0, 0.005164, 0.0, 0.007319, 0.0, 0.009776, 0.0, 0.01249, 0.0, 0.01543, 0.0, 0.01852, 0.0, 0.02173, 0.0, 0.025, 0.0, 0.025, 0.0, 0.02472, 0.0, 0.02398, 0.0, 0.02272, 0.0, 0.02102, 0.0, 0.01888, 0.0, 0.01636, 0.0, 0.01351, 0.0, 0.01038, 0.0, 0.007049, 0.0, 0.003564, 0.0, 1.249e-05, 0.0, 0.0, 0.0, 0.0, 0.0, 0.0, 0.0, 0.0, 0.0, 0.0, 0.0, 0.0, 0.0, 0.0, 0.0, 0.0, 0.0, 0.0, 0.0, 0.0, 0.0, 0.0, 0.0, 0.0, 0.0, 0.0, 0.0, 0.0, 0.0, 0.0, 0.0, 0.0, 0.0, 0.0, 0.0, 0.0, 0.0, 0.0, 0.0, 0.0, 0.0, 0.0, 0.0, 0.0, 0.0, 0.0, 0.0, 0.0, 0.0, 0.0, 0.0, 1.25e-05, 0.0004775, 0.003565, 0.1364, 0.00661, 0.2525, 0.003564, 0.136, 0.003565, 0.1364, 0.007051, 0.2701, 0.009637, 0.3685, 0.00661, 0.2524, 0.007051, 0.2701, 0.01038, 0.3985, 0.01255, 0.4808, 0.009637, 0.3685, 0.01038, 0.3985, 0.01352, 0.5201, 0.01528, 0.587, 0.01255, 0.4808, 0.01352, 0.5201, 0.01636, 0.632, 0.01776, 0.6844, 0.01528, 0.587, 0.01636, 0.632, 0.01888, 0.7327, 0.01992, 0.7708, 0.01776, 0.6844, 0.003564, 0.136, 0.00661, 0.2524, 0.009603, 0.3661, 0.00705, 0.2685, 0.00661, 0.2525, 0.009637, 0.3685, 0.01218, 0.4652, 0.009603, 0.3661, 0.009637, 0.3685, 0.01255, 0.4808, 0.01468, 0.5615, 0.01218, 0.465, 0.01255, 0.4808, 0.01528, 0.587, 0.01703, 0.6529, 0.01468, 0.5615, 0.01528, 0.587, 0.01776, 0.6844, 0.01917, 0.7369, 0.01703, 0.6529, 0.01776, 0.6844, 0.01992, 0.7708, 0.02105, 0.8122, 0.01917, 0.7369, 0.00705, 0.2685, 0.009603, 0.3661, 0.01249, 0.4751, 0.01038, 0.3944, 0.009603, 0.3661, 0.01218, 0.465, 0.01464, 0.558, 0.01249, 0.4751, 0.01218, 0.4652, 0.01468, 0.5615, 0.01675, 0.64, 0.01464, 0.558, 0.01468, 0.5615, 0.01703, 0.6529, 0.01876, 0.7178, 0.01675, 0.6397, 0.01703, 0.6529, 0.01917, 0.7369, 0.02062, 0.7908, 0.01876, 0.7178, 0.01917, 0.7369, 0.02105, 0.8122, 0.02229, 0.8577, 0.02062, 0.7908, 0.01038, 0.3944, 0.01249, 0.4751, 0.01522, 0.578, 0.01351, 0.5122, 0.01249, 0.4751, 0.01464, 0.558, 0.01699, 0.6464, 0.01522, 0.578, 0.01464, 0.558, 0.01675, 0.6397, 0.01875, 0.7146, 0.01699, 0.6464, 0.01675, 0.64, 0.01876, 0.7178, 0.02046, 0.7816, 0.01875, 0.7146, 0.01876, 0.7178, 0.02062, 0.7908, 0.02209, 0.8453, 0.02046, 0.7813, 0.02062, 0.7908, 0.02229, 0.8577, 0.02361, 0.9061, 0.02209, 0.8453, 0.01351, 0.5122, 0.01522, 0.578, 0.01775, 0.6724, 0.01636, 0.6187, 0.01522, 0.578, 0.01699, 0.6464, 0.01916, 0.7275, 0.01775, 0.6724, 0.01699, 0.6464, 0.01875, 0.7146, 0.02062, 0.7842, 0.01916, 0.7275, 0.01875, 0.7146, 0.02046, 0.7813, 0.02209, 0.8419, 0.02062, 0.7842, 0.02046, 0.7816, 0.02209, 0.8453, 0.02356, 0.9, 0.02209, 0.8419, 0.02209, 0.8453, 0.02361, 0.9061, 0.025, 0.9571, 0.02356, 0.9, 0.02499, 1.0, 0.02471, 0.9936, 0.02499, 0.9881, 0.02472, 0.9824, 0.02471, 0.9936, 0.02397, 0.9873, 0.02446, 0.9826, 0.02509, 0.9881, 0.02397, 0.9873, 0.02271, 0.9813, 0.02335, 0.9774, 0.02446, 0.9826, 0.02271, 0.9813, 0.02101, 0.9757, 0.02186, 0.9724, 0.02335, 0.9774, 0.02101, 0.9757, 0.01888, 0.9706, 0.01997, 0.968, 0.02186, 0.9724, 0.01888, 0.9706, 0.01636, 0.966, 0.01774, 0.9641, 0.01997, 0.968, 0.02527, 0.9936, 0.02509, 0.9881, 0.02575, 0.9827, 0.02601, 0.9873, 0.02499, 0.9881, 0.02446, 0.9826, 0.02499, 0.978, 0.02424, 0.953, 0.02446, 0.9826, 0.02335, 0.9774, 0.02408, 0.9735, 0.02511, 0.978, 0.02335, 0.9774, 0.02186, 0.9724, 0.02274, 0.9692, 0.02408, 0.9735, 0.02186, 0.9724, 0.01997, 0.968, 0.02109, 0.9653, 0.02274, 0.9692, 0.01997, 0.968, 0.01774, 0.9641, 0.01916, 0.9619, 0.02109, 0.9653, 0.02601, 0.9873, 0.02575, 0.9827, 0.02683, 0.9775, 0.02727, 0.9813, 0.02575, 0.9827, 0.02511, 0.978, 0.02608, 0.9736, 0.02683, 0.9775, 0.02499, 0.978, 0.02408, 0.9735, 0.025, 0.9697, 0.02391, 0.9312, 0.02408, 0.9735, 0.02274, 0.9692, 0.02378, 0.966, 0.02504, 0.9697, 0.02274, 0.9692, 0.02109, 0.9653, 0.0223, 0.9627, 0.02378, 0.966, 0.02109, 0.9653, 0.01916, 0.9619, 0.02061, 0.9596, 0.0223, 0.9627, 0.02727, 0.9813, 0.02683, 0.9775, 0.02827, 0.9725, 0.02897, 0.9757, 0.02683, 0.9775, 0.02608, 0.9736, 0.02736, 0.9693, 0.02827, 0.9725, 0.02608, 0.9736, 0.02504, 0.9697, 0.02625, 0.9661, 0.02736, 0.9693, 0.025, 0.9697, 0.02378, 0.966, 0.025, 0.9629, 0.02374, 0.9172, 0.02378, 0.966, 0.0223, 0.9627, 0.02361, 0.9599, 0.025, 0.9629, 0.0223, 0.9627, 0.02061, 0.9596, 0.02209, 0.9571, 0.02361, 0.9599, 0.02897, 0.9757, 0.02827, 0.9725, 0.03008, 0.968, 0.03111, 0.9706, 0.02827, 0.9725, 0.02736, 0.9693, 0.02895, 0.9654, 0.03008, 0.968, 0.02736, 0.9693, 0.02625, 0.9661, 0.02771, 0.9627, 0.02895, 0.9654, 0.02625, 0.9661, 0.025, 0.9629, 0.02639, 0.9599, 0.02771, 0.9627, 0.025, 0.9629, 0.02361, 0.9599, 0.025, 0.9571, 0.02361, 0.9061, 0.02361, 0.9599, 0.02209, 0.9571, 0.02356, 0.955, 0.025, 0.9571, 1.25e-05, 0.955, 0.003564, 0.955, 0.006609, 0.955, 0.003565, 0.9555, 0.003564, 0.955, 0.00705, 0.955, 0.009636, 0.955, 0.006609, 0.955, 0.00705, 0.955, 0.01038, 0.955, 0.01255, 0.955, 0.009636, 0.955, 0.01038, 0.955, 0.01351, 0.955, 0.01528, 0.955, 0.01255, 0.955, 0.01351, 0.955, 0.01636, 0.955, 0.01776, 0.955, 0.01528, 0.955, 0.01636, 0.955, 0.01888, 0.955, 0.01991, 0.955, 0.01776, 0.955, 0.003565, 0.955, 0.006609, 0.955, 0.009602, 0.955, 0.00705, 0.955, 0.006609, 0.955, 0.009636, 0.955, 0.01218, 0.955, 0.009602, 0.9562, 0.009636, 0.955, 0.01255, 0.955, 0.01468, 0.955, 0.01218, 0.955, 0.01255, 0.955, 0.01528, 0.955, 0.01703, 0.955, 0.01468, 0.955, 0.01528, 0.955, 0.01776, 0.955, 0.01916, 0.955, 0.01703, 0.955, 0.01776, 0.955, 0.01991, 0.955, 0.02105, 0.955, 0.01916, 0.955, 0.00705, 0.955, 0.009602, 0.955, 0.01249, 0.955, 0.01038, 0.955, 0.009602, 0.955, 0.01218, 0.955, 0.01464, 0.955, 0.01249, 0.955, 0.01218, 0.955, 0.01468, 0.955, 0.01675, 0.955, 0.01464, 0.9567, 0.01468, 0.955, 0.01703, 0.955, 0.01876, 0.955, 0.01675, 0.955, 0.01703, 0.955, 0.01916, 0.955, 0.02061, 0.955, 0.01876, 0.955, 0.01916, 0.955, 0.02105, 0.955, 0.02228, 0.955, 0.02061, 0.955, 0.01038, 0.955, 0.01249, 0.955, 0.01522, 0.955, 0.01351, 0.955, 0.01249, 0.955, 0.01464, 0.955, 0.01699, 0.955, 0.01522, 0.955, 0.01464, 0.955, 0.01675, 0.955, 0.01875, 0.955, 0.01699, 0.955, 0.01675, 0.955, 0.01876, 0.955, 0.02046, 0.955, 0.01875, 0.9569, 0.01876, 0.955, 0.02061, 0.955, 0.02209, 0.955, 0.02046, 0.955, 0.02061, 0.955, 0.02228, 0.955, 0.02361, 0.955, 0.02209, 0.955, 0.01351, 0.955, 0.01522, 0.955, 0.01774, 0.955, 0.01636, 0.955, 0.01522, 0.955, 0.01699, 0.955, 0.01916, 0.955, 0.01774, 0.955, 0.01699, 0.955, 0.01875, 0.955, 0.02061, 0.955, 0.01916, 0.955, 0.01875, 0.955, 0.02046, 0.955, 0.02209, 0.955, 0.02061, 0.955, 0.02046, 0.955, 0.02209, 0.955, 0.02356, 0.955, 0.02209, 0.9571, 0.02209, 0.955, 0.02361, 0.955, 0.025, 0.955, 0.02356, 0.955, 0.02501, 0.9346, 0.02472, 0.9267, 0.025, 0.9401, 0.02529, 0.9486, 0.02472, 0.9267, 0.02398, 0.901, 0.02447, 0.9222, 0.0251, 0.944, 0.02398, 0.901, 0.02272, 0.8551, 0.02336, 0.8815, 0.02447, 0.9222, 0.02272, 0.8551, 0.02102, 0.7923, 0.02186, 0.826, 0.02336, 0.8815, 0.02102, 0.7923, 0.01888, 0.7127, 0.01998, 0.7558, 0.02186, 0.826, 0.01888, 0.7127, 0.01636, 0.6187, 0.01775, 0.6724, 0.01998, 0.7558, 0.02529, 0.9486, 0.0251, 0.944, 0.02576, 0.9718, 0.02603, 0.98, 0.025, 0.9401, 0.02447, 0.9222, 0.025, 0.9446, 0.02576, 0.9718, 0.02447, 0.9222, 0.02336, 0.8815, 0.02409, 0.9112, 0.02512, 0.9491, 0.02336, 0.8815, 0.02186, 0.826, 0.02275, 0.8614, 0.02409, 0.9112, 0.02186, 0.826, 0.01998, 0.7558, 0.02109, 0.7997, 0.02275, 0.8614, 0.01998, 0.7558, 0.01775, 0.6724, 0.01916, 0.7275, 0.02109, 0.7997, 0.02603, 0.98, 0.02576, 0.9718, 0.02684, 1.016, 0.02729, 1.032, 0.02576, 0.9718, 0.02512, 0.9491, 0.02609, 0.9886, 0.02684, 1.016, 0.025, 0.9446, 0.02409, 0.9112, 0.025, 0.9482, 0.02609, 0.9886, 0.02409, 0.9112, 0.02275, 0.8614, 0.02379, 0.903, 0.02505, 0.95, 0.02275, 0.8614, 0.02109, 0.7997, 0.0223, 0.8474, 0.02379, 0.903, 0.02109, 0.7997, 0.01916, 0.7275, 0.02062, 0.7842, 0.0223, 0.8474, 0.02729, 1.032, 0.02684, 1.016, 0.02828, 1.074, 0.02898, 1.1, 0.02684, 1.016, 0.02609, 0.9886, 0.02736, 1.04, 0.02828, 1.074, 0.02609, 0.9886, 0.02505, 0.95, 0.02626, 0.9985, 0.02736, 1.04, 0.025, 0.9482, 0.02379, 0.903, 0.025, 0.9511, 0.02626, 0.9985, 0.02379, 0.903, 0.0223, 0.8474, 0.02361, 0.8988, 0.02501, 0.9514, 0.0223, 0.8474, 0.02062, 0.7842, 0.02209, 0.8419, 0.02361, 0.8988, 0.02898, 1.1, 0.02828, 1.074, 0.03009, 1.147, 0.03112, 1.186, 0.02828, 1.074, 0.02736, 1.04, 0.02895, 1.104, 0.03009, 1.147, 0.02736, 1.04, 0.02626, 0.9985, 0.02772, 1.057, 0.02895, 1.104, 0.02626, 0.9985, 0.02501, 0.9514, 0.02639, 1.006, 0.02772, 1.057, 0.025, 0.9511, 0.02361, 0.8988, 0.025, 0.9536, 0.02639, 1.006, 0.02361, 0.8988, 0.02209, 0.8419, 0.02356, 0.9, 0.025, 0.9536, 0.02356, 0.8996, 0.025, 0.9572, 0.02356, 0.9544, 0.025, 0.955, 0.9762, 0.955, 0.9765, 0.955, 0.9762, 0.955, 0.976, 0.955, 0.9765, 0.955, 0.9772, 0.955, 0.9768, 0.955, 0.9762, 0.955, 0.9772, 0.955, 0.9784, 0.955, 0.9778, 0.955, 0.9768, 0.955, 0.9784, 0.955, 0.98, 0.955, 0.9792, 0.955, 0.9778, 0.955, 0.98, 0.955, 0.9821, 0.955, 0.981, 0.955, 0.9792, 0.955, 0.9821, 0.955, 0.9845, 0.955, 0.9831, 0.955, 0.981, 0.955, 0.976, 0.955, 0.9762, 0.955, 0.9755, 0.955, 0.9753, 0.955, 0.9762, 0.955, 0.9768, 0.955, 0.9763, 0.955, 0.9755, 0.955, 0.9768, 0.955, 0.9778, 0.955, 0.9771, 0.955, 0.9761, 0.955, 0.9778, 0.955, 0.9792, 0.955, 0.9784, 0.955, 0.9771, 0.955, 0.9792, 0.955, 0.981, 0.955, 0.98, 0.955, 0.9784, 0.955, 0.981, 0.955, 0.9831, 0.955, 0.9818, 0.955, 0.98, 0.955, 0.9753, 0.955, 0.9755, 0.955, 0.9745, 0.955, 0.9741, 0.955, 0.9755, 0.955, 0.9761, 0.955, 0.9752, 0.955, 0.9745, 0.955, 0.9763, 0.955, 0.9771, 0.955, 0.9762, 0.955, 0.9752, 0.955, 0.9771, 0.955, 0.9784, 0.955, 0.9774, 0.955, 0.9762, 0.955, 0.9784, 0.955, 0.98, 0.955, 0.9788, 0.955, 0.9774, 0.955, 0.98, 0.955, 0.9818, 0.955, 0.9804, 0.955, 0.9788, 0.955, 0.9741, 0.955, 0.9745, 0.955, 0.9731, 0.955, 0.9725, 0.955, 0.9745, 0.955, 0.9752, 0.955, 0.974, 0.955, 0.9731, 0.955, 0.9752, 0.955, 0.9762, 0.955, 0.9751, 0.955, 0.974, 0.955, 0.9762, 0.955, 0.9774, 0.955, 0.9762, 0.955, 0.9751, 0.955, 0.9774, 0.955, 0.9788, 0.955, 0.9776, 0.955, 0.9762, 0.955, 0.9788, 0.955, 0.9804, 0.955, 0.979, 0.955, 0.9776, 0.955, 0.9725, 0.955, 0.9731, 0.955, 0.9714, 0.955, 0.9704, 0.955, 0.9731, 0.955, 0.974, 0.955, 0.9725, 0.955, 0.9714, 0.955, 0.974, 0.955, 0.9751, 0.955, 0.9737, 0.955, 0.9725, 0.955, 0.9751, 0.955, 0.9762, 0.955, 0.9749, 0.955, 0.9737, 0.955, 0.9762, 0.955, 0.9776, 0.955, 0.9762, 0.955, 0.9749, 0.955, 0.9776, 0.955, 0.979, 0.955, 0.9776, 0.955, 0.9762, 0.955, 1.0, 0.955, 0.9966, 0.9555, 0.9937, 0.955, 0.9966, 0.955, 0.9966, 0.9555, 0.9933, 0.9569, 0.9908, 0.9558, 0.9937, 0.9547, 0.9933, 0.9569, 0.9901, 0.9591, 0.9881, 0.9578, 0.9908, 0.9558, 0.9901, 0.9591, 0.9872, 0.9622, 0.9855, 0.9605, 0.9881, 0.9578, 0.9872, 0.9622, 0.9845, 0.966, 0.9831, 0.964, 0.9855, 0.9605, 0.9845, 0.966, 0.9821, 0.9706, 0.9811, 0.968, 0.9831, 0.964, 0.9966, 0.9545, 0.9937, 0.9547, 0.9909, 0.9534, 0.9933, 0.953, 0.9937, 0.955, 0.9908, 0.9558, 0.9884, 0.955, 0.9909, 0.955, 0.9908, 0.9558, 0.9881, 0.9578, 0.9861, 0.9564, 0.9884, 0.9545, 0.9881, 0.9578, 0.9855, 0.9605, 0.9838, 0.9588, 0.9861, 0.9564, 0.9855, 0.9605, 0.9831, 0.964, 0.9818, 0.9618, 0.9838, 0.9588, 0.9831, 0.964, 0.9811, 0.968, 0.98, 0.9654, 0.9818, 0.9618, 0.9933, 0.953, 0.9909, 0.9534, 0.9881, 0.9512, 0.9901, 0.9505, 0.9909, 0.9534, 0.9884, 0.9545, 0.9861, 0.9526, 0.9881, 0.9512, 0.9884, 0.955, 0.9861, 0.9564, 0.9841, 0.955, 0.9861, 0.955, 0.9861, 0.9564, 0.9838, 0.9588, 0.9822, 0.9568, 0.9841, 0.9545, 0.9838, 0.9588, 0.9818, 0.9618, 0.9804, 0.9596, 0.9822, 0.9568, 0.9818, 0.9618, 0.98, 0.9654, 0.9788, 0.9627, 0.9804, 0.9596, 0.9901, 0.9505, 0.9881, 0.9512, 0.9855, 0.9483, 0.9872, 0.9471, 0.9881, 0.9512, 0.9861, 0.9526, 0.9839, 0.9501, 0.9855, 0.9483, 0.9861, 0.9526, 0.9841, 0.9545, 0.9822, 0.9521, 0.9839, 0.9501, 0.9841, 0.955, 0.9822, 0.9568, 0.9806, 0.955, 0.9822, 0.955, 0.9822, 0.9568, 0.9804, 0.9596, 0.979, 0.9571, 0.9806, 0.9545, 0.9804, 0.9596, 0.9788, 0.9627, 0.9776, 0.9599, 0.979, 0.9571, 0.9872, 0.9471, 0.9855, 0.9483, 0.9831, 0.9447, 0.9845, 0.9428, 0.9855, 0.9483, 0.9839, 0.9501, 0.9818, 0.9469, 0.9831, 0.9447, 0.9839, 0.9501, 0.9822, 0.9521, 0.9804, 0.9493, 0.9818, 0.9469, 0.9822, 0.9521, 0.9806, 0.9545, 0.979, 0.9518, 0.9804, 0.9493, 0.9806, 0.955, 0.979, 0.9571, 0.9776, 0.955, 0.979, 0.955, 0.979, 0.9571, 0.9776, 0.9599, 0.9762, 0.9571, 0.9776, 0.955, 0.9762, 1.0, 0.9652, 0.9824, 0.9763, 0.9881, 0.9765, 0.9936, 0.9652, 0.9824, 0.9364, 0.9472, 0.9556, 0.9619, 0.9801, 0.992, 0.9364, 0.9472, 0.8871, 0.8919, 0.9121, 0.9132, 0.9556, 0.9619, 0.8871, 0.8919, 0.8208, 0.8202, 0.8536, 0.8501, 0.9121, 0.9132, 0.8208, 0.8202, 0.7373, 0.7327, 0.7801, 0.773, 0.8536, 0.8501, 0.7373, 0.7327, 0.6389, 0.6319, 0.6929, 0.6838, 0.7801, 0.773, 0.9873, 1.005, 0.9801, 0.992, 1.006, 1.012, 1.016, 1.027, 0.9763, 0.9881, 0.9556, 0.9619, 0.9762, 0.978, 0.977, 0.9827, 0.9556, 0.9619, 0.9121, 0.9132, 0.9405, 0.9377, 0.9808, 0.9826, 0.9121, 0.9132, 0.8536, 0.8501, 0.8881, 0.8814, 0.9405, 0.9377, 0.8536, 0.8501, 0.7801, 0.773, 0.8236, 0.8139, 0.8881, 0.8814, 0.7801, 0.773, 0.6929, 0.6838, 0.7482, 0.7368, 0.8236, 0.8139, 1.016, 1.027, 1.006, 1.012, 1.048, 1.049, 1.065, 1.071, 1.006, 1.012, 0.9808, 0.9826, 1.019, 1.016, 1.048, 1.049, 0.9762, 0.978, 0.9405, 0.9377, 0.9762, 0.9697, 0.9773, 0.9736, 0.9405, 0.9377, 0.8881, 0.8814, 0.9289, 0.9189, 0.9781, 0.9716, 0.8881, 0.8814, 0.8236, 0.8139, 0.8709, 0.8583, 0.9289, 0.9189, 0.8236, 0.8139, 0.7482, 0.7368, 0.805, 0.7907, 0.8709, 0.8583, 1.065, 1.071, 1.048, 1.049, 1.104, 1.101, 1.132, 1.131, 1.048, 1.049, 1.019, 1.016, 1.068, 1.061, 1.104, 1.101, 1.019, 1.016, 0.9781, 0.9716, 1.025, 1.015, 1.068, 1.061, 0.9762, 0.9697, 0.9289, 0.9189, 0.9762, 0.9629, 0.9774, 0.9661, 0.9289, 0.9189, 0.8709, 0.8583, 0.922, 0.9062, 0.9765, 0.9632, 0.8709, 0.8583, 0.805, 0.7907, 0.8625, 0.8452, 0.922, 0.9062, 1.132, 1.131, 1.104, 1.101, 1.175, 1.167, 1.215, 1.21, 1.104, 1.101, 1.068, 1.061, 1.131, 1.12, 1.175, 1.167, 1.068, 1.061, 1.025, 1.015, 1.082, 1.069, 1.131, 1.12, 1.025, 1.015, 0.9765, 0.9632, 1.031, 1.014, 1.082, 1.069, 0.9762, 0.9629, 0.922, 0.9062, 0.9762, 0.9571, 0.9776, 0.9599, 0.922, 0.9062, 0.8625, 0.8452, 0.9199, 0.8999, 0.9762, 0.9571, 0.9525, 0.955, 0.9559, 0.955, 0.9588, 0.955, 0.9559, 0.955, 0.9559, 0.955, 0.9592, 0.955, 0.9617, 0.955, 0.9588, 0.955, 0.9592, 0.955, 0.9624, 0.955, 0.9644, 0.955, 0.9617, 0.955, 0.9624, 0.955, 0.9653, 0.955, 0.967, 0.955, 0.9644, 0.955, 0.9653, 0.955, 0.968, 0.955, 0.9694, 0.955, 0.967, 0.955, 0.968, 0.955, 0.9704, 0.955, 0.9714, 0.955, 0.9694, 0.955, 0.9559, 0.955, 0.9588, 0.955, 0.9616, 0.955, 0.9592, 0.955, 0.9588, 0.955, 0.9617, 0.955, 0.9641, 0.955, 0.9616, 0.955, 0.9617, 0.955, 0.9644, 0.955, 0.9664, 0.955, 0.9641, 0.955, 0.9644, 0.955, 0.967, 0.955, 0.9687, 0.955, 0.9664, 0.955, 0.967, 0.955, 0.9694, 0.955, 0.9707, 0.955, 0.9687, 0.955, 0.9694, 0.955, 0.9714, 0.955, 0.9725, 0.955, 0.9707, 0.955, 0.9592, 0.955, 0.9616, 0.955, 0.9644, 0.955, 0.9624, 0.955, 0.9616, 0.955, 0.9641, 0.955, 0.9664, 0.955, 0.9644, 0.955, 0.9641, 0.955, 0.9664, 0.955, 0.9684, 0.955, 0.9664, 0.955, 0.9664, 0.955, 0.9687, 0.955, 0.9703, 0.955, 0.9684, 0.955, 0.9687, 0.955, 0.9707, 0.955, 0.9721, 0.955, 0.9703, 0.955, 0.9707, 0.955, 0.9725, 0.955, 0.9737, 0.955, 0.9721, 0.955, 0.9624, 0.955, 0.9644, 0.955, 0.967, 0.955, 0.9653, 0.955, 0.9644, 0.955, 0.9664, 0.955, 0.9686, 0.955, 0.967, 0.955, 0.9664, 0.955, 0.9684, 0.955, 0.9703, 0.955, 0.9686, 0.955, 0.9684, 0.955, 0.9703, 0.955, 0.9719, 0.955, 0.9703, 0.955, 0.9703, 0.955, 0.9721, 0.955, 0.9735, 0.955, 0.9719, 0.955, 0.9721, 0.955, 0.9737, 0.955, 0.9749, 0.955, 0.9735, 0.955, 0.9653, 0.955, 0.967, 0.955, 0.9694, 0.955, 0.968, 0.955, 0.967, 0.955, 0.9686, 0.955, 0.9707, 0.955, 0.9694, 0.955, 0.9686, 0.955, 0.9703, 0.955, 0.9721, 0.955, 0.9707, 0.955, 0.9703, 0.955, 0.9719, 0.955, 0.9735, 0.955, 0.9721, 0.955, 0.9719, 0.955, 0.9735, 0.955, 0.9749, 0.955, 0.9735, 0.955, 0.9735, 0.955, 0.9749, 0.955, 0.9762, 0.955, 0.9749, 0.955, 0.9762, 0.955, 0.9776, 0.955, 0.9762, 0.9571, 0.9199, 0.8995, 0.025, 0.09995, 0.02472, 0.08574, 0.025, 0.07356, 0.02528, 0.08574, 0.02472, 0.08574, 0.02398, 0.0718, 0.02447, 0.06146, 0.0251, 0.07356, 0.02398, 0.0718, 0.02272, 0.05847, 0.02336, 0.04981, 0.02447, 0.06146, 0.02272, 0.05847, 0.02102, 0.04595, 0.02186, 0.03887, 0.02336, 0.04981, 0.02102, 0.04595, 0.01888, 0.03456, 0.01997, 0.02897, 0.02186, 0.03887, 0.01888, 0.03456, 0.01636, 0.02448, 0.01774, 0.02034, 0.01997, 0.02897, 0.02528, 0.08574, 0.0251, 0.07356, 0.02576, 0.06159, 0.02602, 0.0718, 0.025, 0.07356, 0.02447, 0.06146, 0.025, 0.05129, 0.02576, 0.06159, 0.02447, 0.06146, 0.02336, 0.04981, 0.02408, 0.0413, 0.02512, 0.05129, 0.02336, 0.04981, 0.02186, 0.03887, 0.02274, 0.03189, 0.02408, 0.0413, 0.02186, 0.03887, 0.01997, 0.02897, 0.02109, 0.02334, 0.02274, 0.03189, 0.01997, 0.02897, 0.01774, 0.02034, 0.01916, 0.01581, 0.02109, 0.02334, 0.02602, 0.0718, 0.02576, 0.06159, 0.02684, 0.05006, 0.02728, 0.05847, 0.02576, 0.06159, 0.02512, 0.05129, 0.02609, 0.04143, 0.02684, 0.05006, 0.025, 0.05129, 0.02408, 0.0413, 0.025, 0.03299, 0.02609, 0.04143, 0.02408, 0.0413, 0.02274, 0.03189, 0.02379, 0.02496, 0.02505, 0.03299, 0.02274, 0.03189, 0.02109, 0.02334, 0.0223, 0.01754, 0.02379, 0.02496, 0.02109, 0.02334, 0.01916, 0.01581, 0.02061, 0.01085, 0.0223, 0.01754, 0.02728, 0.05847, 0.02684, 0.05006, 0.02828, 0.03911, 0.02898, 0.04595, 0.02684, 0.05006, 0.02609, 0.04143, 0.02736, 0.03203, 0.02828, 0.03911, 0.02609, 0.04143, 0.02505, 0.03299, 0.02626, 0.025, 0.02736, 0.03203, 0.025, 0.03299, 0.02379, 0.02496, 0.025, 0.01816, 0.02626, 0.025, 0.02379, 0.02496, 0.0223, 0.01754, 0.02361, 0.01165, 0.025, 0.01816, 0.0223, 0.01754, 0.02061, 0.01085, 0.02208, 0.005567, 0.02361, 0.01165, 0.02898, 0.04595, 0.02828, 0.03911, 0.03008, 0.02902, 0.03112, 0.03455, 0.02828, 0.03911, 0.02736, 0.03203, 0.02895, 0.02335, 0.03008, 0.02902, 0.02736, 0.03203, 0.02626, 0.025, 0.02771, 0.01754, 0.02895, 0.02335, 0.02626, 0.025, 0.025, 0.01816, 0.02639, 0.01165, 0.02771, 0.01754, 0.025, 0.01816, 0.02361, 0.01165, 0.025, 0.005766, 0.02639, 0.01165, 0.02361, 0.01165, 0.02208, 0.005567, 0.02355, 0.0, 0.025, 0.005766, 1.249e-05, 0.0, 0.003564, 0.0, 0.006608, 0.0, 0.003564, 0.001135, 0.003564, 0.0, 0.007049, 0.0, 0.009635, 0.0, 0.006608, 0.0, 0.007049, 0.0, 0.01038, 0.0, 0.01255, 0.0, 0.009635, 0.0, 0.01038, 0.0, 0.01351, 0.0, 0.01528, 0.0, 0.01255, 0.0, 0.01351, 0.0, 0.01636, 0.0, 0.01776, 0.0, 0.01528, 0.0, 0.01636, 0.0, 0.01888, 0.0, 0.01991, 0.0, 0.01776, 0.0, 0.003564, 0.0, 0.006608, 0.0, 0.0096, 0.0, 0.007049, 0.0, 0.006608, 0.0, 0.009635, 0.0, 0.01218, 0.0, 0.009601, 0.00303, 0.009635, 0.0, 0.01255, 0.0, 0.01467, 0.0, 0.01218, 0.0, 0.01255, 0.0, 0.01528, 0.0, 0.01703, 0.0, 0.01467, 0.0, 0.01528, 0.0, 0.01776, 0.0, 0.01916, 0.0, 0.01703, 0.0, 0.01776, 0.0, 0.01991, 0.0, 0.02104, 0.0, 0.01916, 0.0, 0.007049, 0.0, 0.0096, 0.0, 0.01248, 0.0, 0.01038, 0.0, 0.0096, 0.0, 0.01218, 0.0, 0.01464, 0.0, 0.01248, 0.0, 0.01218, 0.0, 0.01467, 0.0, 0.01675, 0.0, 0.01464, 0.004345, 0.01467, 0.0, 0.01703, 0.0, 0.01876, 0.0, 0.01675, 0.0, 0.01703, 0.0, 0.01916, 0.0, 0.02061, 0.0, 0.01876, 0.0, 0.01916, 0.0, 0.02104, 0.0, 0.02228, 0.0, 0.02061, 0.0, 0.01038, 0.0, 0.01248, 0.0, 0.01522, 0.0, 0.01351, 0.0, 0.01248, 0.0, 0.01464, 0.0, 0.01699, 0.0, 0.01522, 0.0, 0.01464, 0.0, 0.01675, 0.0, 0.01874, 0.0, 0.01699, 0.0, 0.01675, 0.0, 0.01876, 0.0, 0.02045, 0.0, 0.01875, 0.005027, 0.01876, 0.0, 0.02061, 0.0, 0.02208, 0.0, 0.02045, 0.0, 0.02061, 0.0, 0.02228, 0.0, 0.0236, 0.0, 0.02208, 0.0, 0.01351, 0.0, 0.01522, 0.0, 0.01774, 0.0, 0.01635, 0.0, 0.01522, 0.0, 0.01699, 0.0, 0.01916, 0.0, 0.01774, 0.0, 0.01699, 0.0, 0.01874, 0.0, 0.02061, 0.0, 0.01916, 0.0, 0.01874, 0.0, 0.02045, 0.0, 0.02208, 0.0, 0.02061, 0.0, 0.02045, 0.0, 0.02208, 0.0, 0.02355, 0.0, 0.02208, 0.005567, 0.02208, 0.0, 0.0236, 0.0, 0.025, 0.0, 0.02355, 0.0, 0.0, 0.0, 0.0, 0.0, 0.0, 0.0, 0.0, 0.0, 0.0, 0.0, 0.0, 0.0, 0.0, 0.0, 0.0, 0.0, 0.0, 0.0, 0.0, 0.0, 0.0, 0.0, 0.0, 0.0, 0.0, 0.0, 0.0, 0.0, 0.0, 0.0, 0.0, 0.0, 0.0, 0.0, 0.0, 0.0, 0.0, 0.0, 0.0, 0.0, 0.0, 0.0, 0.0, 0.0, 0.0, 0.0, 0.0, 0.0, 0.0, 0.0, 0.0, 0.0, 0.0, 0.0, 0.0, 0.0, 0.0, 0.0, 0.0, 0.0, 0.0, 0.0, 0.0, 0.0, 0.0, 0.0, 0.0, 0.0, 0.0, 0.0, 0.0, 0.0, 0.0, 0.0, 0.0, 0.0, 0.0, 0.0, 0.0, 0.0, 0.0, 0.0, 0.0, 0.0, 0.0, 0.0, 0.0, 0.0, 0.0, 0.0, 0.0, 0.0, 0.0, 0.0, 0.0, 0.0, 0.0, 0.0, 0.0, 0.0, 0.0, 0.0, 0.0, 0.0, 0.0, 0.0, 0.0, 0.0, 0.0, 0.0, 0.0, 0.0, 0.0, 0.0, 0.0, 0.0, 0.0, 0.0, 0.0, 0.0, 0.0, 0.0, 0.0, 0.0, 0.0, 0.0, 0.0, 0.0, 0.0, 0.0, 0.0, 0.0, 0.0, 0.0, 0.0, 0.0, 0.0, 0.0, 0.0, 0.0, 0.0, 0.0, 0.0, 0.0, 0.0, 0.0, 0.0, 0.0, 0.0, 0.0, 0.0, 0.0, 0.0, 0.0, 0.0, 0.0, 0.0, 0.0, 0.0, 0.0, 0.0, 0.0, 0.0, 0.0, 0.0, 0.0, 0.0, 0.0, 0.0, 0.0, 0.0, 0.0, 0.0, 0.0, 0.0, 0.0, 0.0, 0.0, 0.0, 0.0, 0.0, 0.0, 0.0, 0.0, 0.0, 0.0, 0.0, 0.0, 0.0, 0.0, 0.0, 0.0, 0.0, 0.0, 0.0, 0.0, 0.0, 0.0, 0.0, 0.0, 0.0, 0.0, 0.0, 0.0, 0.0, 0.0, 0.0, 0.0, 0.0, 0.0, 0.0, 0.0, 0.0, 0.0, 0.0, 0.0, 0.0, 0.0, 0.0, 0.0, 0.0, 0.0, 0.0, 0.0, 0.0, 0.0, 0.0, 0.0, 0.0, 0.0, 0.0, 0.0, 0.0, 0.0, 0.0, 0.0, 0.0, 0.0, 0.0, 0.0, 0.04998, -1.992e-05, 0.04643, 0.001118, 0.04339, -1.444e-05, 0.04643, -0.001152, 0.04643, 0.001118, 0.04295, 0.004073, 0.04036, 0.002103, 0.04339, -0.0004096, 0.04295, 0.004073, 0.03962, 0.009121, 0.03745, 0.006561, 0.04036, 0.002103, 0.03962, 0.009121, 0.03648, 0.01592, 0.03472, 0.01255, 0.03745, 0.006561, 0.03648, 0.01592, 0.03364, 0.02448, 0.03224, 0.02009, 0.03472, 0.01255, 0.03364, 0.02448, 0.03112, 0.03455, 0.03008, 0.02902, 0.03224, 0.02009, 0.04643, -0.001152, 0.04339, -0.0004096, 0.04039, -0.003043, 0.04295, -0.004101, 0.04339, -1.444e-05, 0.04036, 0.002103, 0.03782, -1.001e-05, 0.04039, -0.003043, 0.04036, 0.002103, 0.03745, 0.006561, 0.03532, 0.003658, 0.03782, -0.0004749, 0.03745, 0.006561, 0.03472, 0.01255, 0.03297, 0.00902, 0.03532, 0.003658, 0.03472, 0.01255, 0.03224, 0.02009, 0.03083, 0.01563, 0.03297, 0.00902, 0.03224, 0.02009, 0.03008, 0.02902, 0.02895, 0.02335, 0.03083, 0.01563, 0.04295, -0.004101, 0.04039, -0.003043, 0.03751, -0.007361, 0.03961, -0.009143, 0.04039, -0.003043, 0.03782, -0.0004749, 0.03535, -0.004355, 0.03751, -0.007361, 0.03782, -1.001e-05, 0.03532, 0.003658, 0.03325, -6.469e-06, 0.03535, -0.004355, 0.03532, 0.003658, 0.03297, 0.00902, 0.03124, 0.004841, 0.03325, -0.0001981, 0.03297, 0.00902, 0.03083, 0.01563, 0.02938, 0.01078, 0.03124, 0.004841, 0.03083, 0.01563, 0.02895, 0.02335, 0.02771, 0.01754, 0.02938, 0.01078, 0.03961, -0.009143, 0.03751, -0.007361, 0.03477, -0.01312, 0.03648, -0.01593, 0.03751, -0.007361, 0.03535, -0.004355, 0.033, -0.009453, 0.03477, -0.01312, 0.03535, -0.004355, 0.03325, -0.0001981, 0.03125, -0.005036, 0.033, -0.009453, 0.03325, -6.469e-06, 0.03124, 0.004841, 0.02954, -3.614e-06, 0.03125, -0.005036, 0.03124, 0.004841, 0.02938, 0.01078, 0.02791, 0.005551, 0.02954, -3.478e-05, 0.02938, 0.01078, 0.02771, 0.01754, 0.02639, 0.01165, 0.02791, 0.005551, 0.03648, -0.01593, 0.03477, -0.01312, 0.03225, -0.02034, 0.03363, -0.02449, 0.03477, -0.01312, 0.033, -0.009453, 0.03083, -0.01582, 0.03225, -0.02034, 0.033, -0.009453, 0.03125, -0.005036, 0.02938, -0.01086, 0.03083, -0.01582, 0.03125, -0.005036, 0.02954, -3.478e-05, 0.02791, -0.005576, 0.02938, -0.01086, 0.02954, -3.614e-06, 0.02791, 0.005551, 0.02644, -1.173e-06, 0.02791, -0.005576, 0.02791, 0.005551, 0.02639, 0.01165, 0.025, 0.005766, 0.02644, -1.173e-06, 0.025, 0.005766, 0.02355, -4.496e-06, 0.025, 0.0, 0.0, 0.0, 0.0, 0.0, 0.0, 0.0, 0.0, 0.0, 0.0, 0.0, 0.0, 0.0, 0.0, 0.0, 0.0, 0.0, 0.0, 0.0, 0.0, 0.0, 0.0, 0.0, 0.0, 0.0, 0.0, 0.0, 0.0, 0.0, 0.0, 0.0, 0.0, 0.0, 0.0, 0.0, 0.0, 0.0, 0.0, 0.0, 0.0, 0.0, 0.0, 0.0, 0.0, 0.0, 0.0, 0.0, 0.0, 0.0, 0.0, 0.0, 0.0, 0.0, 0.0, 0.0, 0.0, 0.0, 0.0, 0.0, 0.0, 0.0, 0.0, 0.0, 0.0, 0.0, 0.0, 0.0, 0.0, 0.0, 0.0, 0.0, 0.0, 0.0, 0.0, 0.0, 0.0, 0.0, 0.0, 0.0, 0.0, 0.0, 0.0, 0.0, 0.0, 0.0, 0.0, 0.0, 0.0, 0.0, 0.0, 0.0, 0.0, 0.0, 0.0, 0.0, 0.0, 0.0, 0.0, 0.0, 0.0, 0.0, 0.0, 0.0, 0.0, 0.0, 0.0, 0.0, 0.0, 0.0, 0.0, 0.0, 0.0, 0.0, 0.0, 0.0, 0.0, 0.0, 0.0, 0.0, 0.0, 0.0, 0.0, 0.0, 0.0, 0.0, 0.0, 0.0, 0.0, 0.0, 0.0, 0.0, 0.0, 0.0, 0.0, 0.0, 0.0, 0.0, 0.0, 0.0, 0.0, 0.0, 0.0, 0.0, 0.0, 0.0, 0.0, 0.0, 0.0, 0.0, 0.0, 0.0, 0.0, 0.0, 0.0, 0.0, 0.0, 0.0, 0.0, 0.0, 0.0, 0.0, 0.0, 0.0, 0.0, 0.0, 0.0, 0.0, 0.0, 0.0, 0.0, 0.0, 0.0, 0.0, 0.0, 0.0, 0.0, 0.0, 0.0, 0.0, 0.0, 0.0, 0.0, 0.0, 0.0, 0.0, 0.0, 0.0, 0.0, 0.0, 0.0, 0.0, 0.0, 0.0, 0.0, 0.0, 0.0, 0.0, 0.0, 0.0, 0.0, 0.0, 0.0, 0.0, 0.0, 0.0, 0.0, 0.0, 0.0, 0.0, 0.0, 0.0, 0.0, 0.0, 0.0, 0.0, 0.0, 0.0, 0.0, 0.0, 0.0, 0.0, 0.0, 0.0, 0.0, 0.0, 0.0, 0.0, 0.0, 0.0, 0.0, 0.0, 0.0, 0.0, 0.0, 0.0, 0.0, 0.0, 0.0, 0.0, 0.0, 0.0, 0.0, 0.0, 0.0, 0.0, 0.0, 0.0, 0.0, 0.0, 0.0, 0.0, 0.0, 0.0, 0.0, 0.0, 0.0, 0.0, 0.0, 0.0, 0.0, 0.0, 0.0, 0.0, 0.0, 0.0, 0.0, 0.0, 0.0, 0.0, 0.0, 0.0, 0.0, 0.0, 0.0, 0.0, 0.0, 0.0, 0.0, 0.0, 0.0, 0.0, 0.0, 0.0, 0.0, 0.0, 0.0, 0.0, 0.0, 0.0, 0.0, 0.0, 0.0, 0.0, 0.0, 0.0, 0.0, 0.0, 0.0, 0.0, 0.0, 0.0, 0.0, 0.0, 0.0, 0.0, 0.0, 0.0, 0.0, 0.0, 0.0, 0.0, 0.0, 0.0, 0.0, 0.0, 0.0, 0.0, 0.0, 0.0, 0.0, 0.0, 0.0, 0.0, 0.0, 0.0, 0.0, 0.0, 0.0, 0.0, 0.0, 0.0, 0.0, 0.0, 0.0, 0.0, 0.0, 0.0, 0.0, 0.0, 0.0, 0.0, 0.0, 0.0, 0.0, 0.0, 0.0, 0.0, 0.0, 0.0, 0.0, 0.0, 0.0, 0.0, 0.0, 0.0, 0.0, 0.0, 0.0, 0.0, 0.0, 0.0, 0.0, 0.0, 0.0, 0.0, 0.0, 0.0, 0.0, 0.0, 0.0, 0.0, 0.0, 0.0, 0.0, 0.0, 0.0, 0.0, 0.0, 0.0, 0.0, 0.0, 0.0, 0.0, 0.0, 0.0, 0.0, 0.0, 0.0, 0.0, 0.0, 0.0, 0.0, 0.0, 0.0, 0.0, 0.0, 0.0, 0.0, 0.0, 0.0, 0.0, 0.0, 0.0, 0.0, 0.0, 0.0, 0.0, 0.0, 0.0, 0.0, 0.0, 0.0, 0.0, 0.0, 0.0, 0.0, 0.0, 0.0, 0.0, 0.0, 0.0, 0.0, 0.0, 0.0, 0.0, 0.0, 0.0, 0.0, 0.0, 0.0, 0.0, 0.0, 0.0, 0.0, 0.0, 0.0, 0.0, 0.0, 0.0, 0.0, 0.0, 0.0, 0.0, 0.0, 0.0, 0.0, 0.0, 0.0, 0.0, 0.0, 0.0, 0.0, 0.0, 0.0, 0.0, 0.0, 0.0, 0.0, 0.0, 0.0, 0.0, 0.0, 0.0, 0.0, 0.0, 0.0, 0.0, 0.0, 0.0, 0.0, 0.0, 0.0, 0.0, 0.0, 0.0, 0.0, 0.0, 0.0, 0.0, 0.0, 0.0, 0.0, 0.0, 0.0, 0.0, 0.01126, 0.001135, 0.0, 0.0, 0.0, 0.0, 0.01126, 0.001135, 0.04048, 0.004086, 0.02093, 0.002115, -0.003913, -0.0003951, 0.04048, 0.004086, 0.09032, 0.009129, 0.06491, 0.006569, 0.02093, 0.002115, 0.09032, 0.009129, 0.1572, 0.01592, 0.1239, 0.01256, 0.06491, 0.006569, 0.1572, 0.01592, 0.2411, 0.02448, 0.1978, 0.0201, 0.1239, 0.01256, 0.2411, 0.02448, 0.3395, 0.03455, 0.285, 0.02902, 0.1978, 0.0201, -0.01125, -0.001135, -0.003913, -0.0003951, -0.02997, -0.00303, -0.04045, -0.004086, 0.0, 0.0, 0.02093, 0.002115, 0.0, 0.0, 0.0, 0.0, 0.02093, 0.002115, 0.06491, 0.006569, 0.03617, 0.003665, -0.004592, -0.0004646, 0.06491, 0.006569, 0.1239, 0.01256, 0.08895, 0.009025, 0.03617, 0.003665, 0.1239, 0.01256, 0.1978, 0.0201, 0.1538, 0.01563, 0.08895, 0.009025, 0.1978, 0.0201, 0.285, 0.02902, 0.2291, 0.02335, 0.1538, 0.01563, -0.04045, -0.004086, -0.02997, -0.00303, -0.07262, -0.007349, -0.09026, -0.00913, -0.02997, -0.00303, -0.004592, -0.0004646, -0.04291, -0.004346, -0.07262, -0.007349, 0.0, 0.0, 0.03617, 0.003665, 0.0, 0.0, 0.0, 0.0, 0.03617, 0.003665, 0.08895, 0.009025, 0.04772, 0.004845, -0.001891, -0.0001917, 0.08895, 0.009025, 0.1538, 0.01563, 0.106, 0.01079, 0.04772, 0.004845, 0.1538, 0.01563, 0.2291, 0.02335, 0.172, 0.01754, 0.106, 0.01079, -0.09026, -0.00913, -0.07262, -0.007349, -0.1295, -0.01311, -0.1573, -0.01592, -0.07262, -0.007349, -0.04291, -0.004346, -0.09322, -0.009445, -0.1295, -0.01311, -0.04291, -0.004346, -0.001891, -0.0001917, -0.04962, -0.005031, -0.09322, -0.009445, 0.0, 0.0, 0.04772, 0.004845, 0.0, 0.0, 0.0, 0.0, 0.04772, 0.004845, 0.106, 0.01079, 0.05457, 0.005553, -0.0003087, -3.134e-05, 0.106, 0.01079, 0.172, 0.01754, 0.1141, 0.01165, 0.05457, 0.005553, -0.1573, -0.01592, -0.1295, -0.01311, -0.2008, -0.02033, -0.2418, -0.02448, -0.1295, -0.01311, -0.09322, -0.009445, -0.1561, -0.01581, -0.2008, -0.02033, -0.09322, -0.009445, -0.04962, -0.005031, -0.1071, -0.01086, -0.1561, -0.01581, -0.04962, -0.005031, -0.0003087, -3.134e-05, -0.05494, -0.005573, -0.1071, -0.01086, 0.0, 0.0, 0.05457, 0.005553, 0.0, 0.0, 0.0, 0.0, 0.05457, 0.005553, 0.1141, 0.01165, 0.05628, 0.005765, 0.0, 0.0, 0.0, 0.0, 0.0, 0.0, 0.0, 0.0, 0.0, 0.0, 0.0, 0.0, 0.0, 0.0, 0.0, 0.0, 0.0, 0.0, 0.0, 0.0, 0.0, 0.0, 0.0, 0.0, 0.0, 0.0, 0.0, 0.0, 0.0, 0.0, 0.0, 0.0, 0.0, 0.0, 0.0, 0.0, 0.0, 0.0, 0.0, 0.0, 0.0, 0.0, 0.0, 0.0, 0.0, 0.0, 0.0, 0.0, 0.0, 0.0, 0.0, 0.0, 0.0, 0.0, 0.0, 0.0, 0.0, 0.0, 0.0, 0.0, 0.0, 0.0, 0.0, 0.0, 0.0, 0.0, 0.0, 0.0, 0.0, 0.0, 0.0, 0.0, 0.0, 0.0, 0.0, 0.0, 0.0, 0.0, 0.0, 0.0, 0.0, 0.0, 0.0, 0.0, 0.0, 0.0, 0.0, 0.0, 0.0, 0.0, 0.0, 0.0, 0.0, 0.0, 0.0, 0.0, 0.0, 0.0, 0.0, 0.0, 0.0, 0.0, 0.0, 0.0, 0.0, 0.0, 0.0, 0.0, 0.0, 0.0, 0.0, 0.0, 0.0, 0.0, 0.0, 0.0, 0.0, 0.0, 0.0, 0.0, 0.0, 0.0, 0.0, 0.0, 0.0, 0.0, 0.0, 0.0, 0.0, 0.0, 0.0, 0.0, 0.0, 0.0, 0.0, 0.0, 0.0, 0.0, 0.0, 0.0, 0.0, 0.0, 0.0, 0.0, 0.0, 0.0, 0.0, 0.0, 0.0, 0.0, 0.0, 0.0, 0.0, 0.0, 0.0, 0.0, 0.0, 0.0, 0.0, 0.0, 0.0, 0.0, 0.0, 0.0, 0.0, 0.0, 0.0, 0.0, 0.0, 0.0, 0.0, 0.0, 0.0, 0.0, 0.0, 0.0, 0.0, 0.0, 0.0, 0.0, 0.0, 0.0, 0.0, 0.0, 0.0, 0.0, 0.0, 0.0, 0.0, 0.0, 0.0, 0.0, 0.0, 0.0, 0.0, 0.0, 0.0, 0.0, 0.0, 0.0, 0.0, 0.0, 0.0, 0.0, 0.0, 0.0, 0.0, 0.0, 0.0, 0.0, 0.0, 0.0, 0.0, 0.0, 0.0, 0.0, 0.0, 0.0, 0.0, 0.0, 0.0, 0.0, 0.0, 0.0, 0.0, 0.0, 0.0, 0.0, 0.0, 0.0, 0.0, 0.0, 0.0, 0.0, 0.0, 0.0, 0.0, 0.0, 0.0, 0.0, 0.0, 0.0, 0.0, 0.0, 0.0, 0.0, 0.0, 0.0, 0.05625, 0.005764, 0.0, 0.955, 1.25e-05, 0.955, 0.003565, 0.9555, 0.00705, 0.9568, 0.01038, 0.9591, 0.01351, 0.9622, 0.01636, 0.966, 0.01888, 0.9706, 0.02101, 0.9757, 0.02271, 0.9813, 0.02397, 0.9873, 0.02471, 0.9936, 0.02499, 1.0, 0.02499, 1.0, 0.02173, 0.9996, 0.01852, 0.9985, 0.01543, 0.9966, 0.01249, 0.994, 0.009776, 0.9907, 0.007319, 0.9868, 0.005164, 0.9824, 0.003348, 0.9775, 0.001902, 0.9722, 0.0008514, 0.9667, 0.0002138, 0.9609])
me_plane_001.materials.append(mat_material_001)
me_plane_001.update()
me_plane_002 = bpy.data.meshes.new('Plane.002')
me_plane_002.from_pydata([(-0.7, 0.1, 0.0), (-0.7, 0.0, 0.0), (0.905, 0.1, 0.0), (0.905, 0.0, 0.0), (-0.8, 0.1, 0.0), (-0.8, 0.0, 0.0), (-0.8, 0.3, 0.0), (-0.8, -0.1, 0.0), (-0.7, -0.1, 0.0), (-0.7, 0.2, 0.0), (-0.8, 0.2, 0.0), (-0.7, 0.2, 0.0), (-0.8, 0.3, 0.0), (-0.7009, 0.2131, 0.0), (-0.7034, 0.2259, 0.0), (-0.7076, 0.2383, 0.0), (-0.7134, 0.25, 0.0), (-0.7207, 0.2609, 0.0), (-0.7293, 0.2707, 0.0), (-0.7391, 0.2793, 0.0), (-0.75, 0.2866, 0.0), (-0.7617, 0.2924, 0.0), (-0.7741, 0.2966, 0.0), (-0.7869, 0.2991, 0.0), (-0.8, -0.2, 0.0), (-0.7, -0.1001, 0.0), (-0.8, -0.2, 0.0), (-0.7009, -0.1131, 0.0), (-0.7034, -0.1259, 0.0), (-0.7076, -0.1383, 0.0), (-0.7134, -0.15, 0.0), (-0.7207, -0.1609, 0.0), (-0.7293, -0.1707, 0.0), (-0.7391, -0.1793, 0.0), (-0.75, -0.1866, 0.0), (-0.7617, -0.1924, 0.0), (-0.7741, -0.1966, 0.0), (-0.7869, -0.1991, 0.0), (-0.9, 0.1, 0.0), (-0.9, 0.0, 0.0), (-0.9, 0.3, 0.0), (-0.9, -0.1, 0.0), (-0.9, 0.2, 0.0), (-0.9, -0.2, 0.0)], [], [(1, 3, 2, 0), (1, 0, 4, 5), (1, 5, 7, 8), (4, 0, 9, 10), (10, 9, 11, 13, 14, 15, 16, 17, 18, 19, 20, 21, 22, 23, 12, 6), (8, 7, 24, 26, 37, 36, 35, 34, 33, 32, 31, 30, 29, 28, 27, 25), (5, 4, 38, 39), (7, 5, 39, 41), (24, 7, 41, 43), (4, 10, 42, 38), (10, 6, 40, 42)])
_uv = me_plane_002.uv_layers.new(name='UVMap')
_uv.uv.foreach_set('vector', [0.05, 0.955, 0.9525, 0.955, 0.9525, 1.0, 0.05, 1.0, 0.05, 0.955, 0.05, 1.0, 0.05, 1.0, 0.05, 0.955, 0.05, 0.955, 0.05, 0.955, 0.05, 0.955, 0.05, 0.955, 0.05, 1.0, 0.05, 1.0, 0.05, 1.0, 0.05, 1.0, 0.05, 1.0, 0.05, 1.0, 0.05, 1.0, 0.05, 1.0, 0.05, 1.0, 0.05, 1.0, 0.05, 1.0, 0.05, 1.0, 0.05, 1.0, 0.05, 1.0, 0.05, 1.0, 0.05, 1.0, 0.05, 1.0, 0.05, 1.0, 0.05, 1.0, 0.05, 1.0, 0.05, 0.955, 0.05, 0.955, 0.05, 0.955, 0.05, 0.955, 0.05, 0.955, 0.05, 0.955, 0.05, 0.955, 0.05, 0.955, 0.05, 0.955, 0.05, 0.955, 0.05, 0.955, 0.05, 0.955, 0.05, 0.955, 0.05, 0.955, 0.05, 0.955, 0.05, 0.955, 0.05, 0.955, 0.05, 1.0, 0.05, 1.0, 0.05, 0.955, 0.05, 0.955, 0.05, 0.955, 0.05, 0.955, 0.05, 0.955, 0.05, 0.955, 0.05, 0.955, 0.05, 0.955, 0.05, 0.955, 0.05, 1.0, 0.05, 1.0, 0.05, 1.0, 0.05, 1.0, 0.05, 1.0, 0.05, 1.0, 0.05, 1.0, 0.05, 1.0])
me_plane_002.materials.append(mat_material_001)
me_plane_002.update()

# ---- objects
ob_camera = bpy.data.objects.new('Camera', cam_camera_001)
ob_plane = bpy.data.objects.new('Plane', me_plane)
ob_plane_001 = bpy.data.objects.new('Plane.001', me_plane_001)
ob_plane_002 = bpy.data.objects.new('Plane.002', me_plane_002)

# ---- transforms, parenting, visibility, modifiers, constraints
ob_camera.location = (0.0, 0.0, 4.592)
ob_plane.location = (0.0, -0.7, 0.0)
ob_plane.hide_render = True
ob_plane_001.location = (0.0, 0.0, 0.0)
ob_plane_002.location = (0.0, -0.7, 0.0)
ob_plane_002.hide_render = True

# ---- collection membership
col_collection.objects.link(ob_camera)
col_collection.objects.link(ob_plane)
col_collection.objects.link(ob_plane_001)
col_collection.objects.link(ob_plane_002)

# ---- scene / render settings (as saved in the file)
scene.camera = ob_camera
scene.frame_start = 1; scene.frame_end = 250; scene.frame_set(1)
scene.render.engine = 'BLENDER_EEVEE_NEXT'
scene.render.resolution_x = 500
scene.render.resolution_y = 500
scene.render.filter_size = 1.0
scene.render.film_transparent = True
scene.view_settings.view_transform = 'Standard'
bpy.context.view_layer.update()
